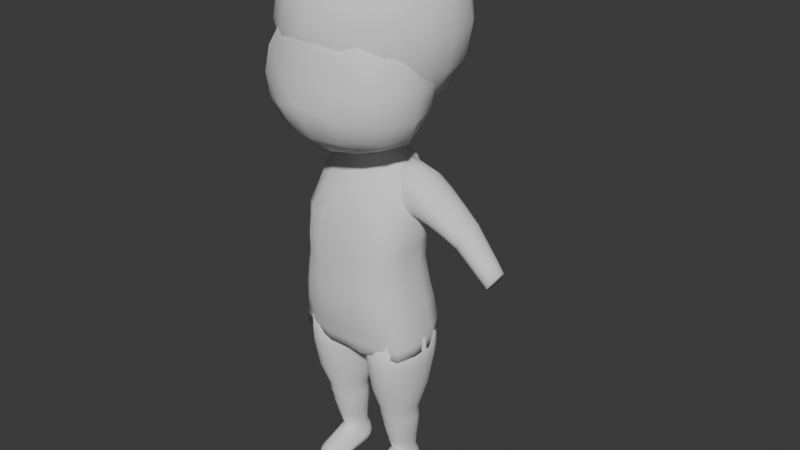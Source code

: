 # Source: blocking.blend  (saved by Blender 4.0.36; exported with 4.5.12 LTS)
import bpy
from mathutils import Matrix  # noqa: F401  (used for matrix-valued properties, if any)

bpy.ops.wm.read_factory_settings(use_empty=True)
scene = bpy.context.scene
scene.name = 'Scene'

# ---- collections
col_collection = bpy.data.collections.new('Collection'); scene.collection.children.link(col_collection)
col_reference = bpy.data.collections.new('Reference'); scene.collection.children.link(col_reference)

# ---- world
world_world = bpy.data.worlds.new('World'); scene.world = world_world
world_world.use_nodes = True; world_world.node_tree.nodes.clear()
_N = world_world.node_tree.nodes; _L = world_world.node_tree.links
n0 = _N.new('ShaderNodeOutputWorld'); n0.name = 'World Output'; n0.location = (300, 300)
n1 = _N.new('ShaderNodeBackground'); n1.name = 'Background'; n1.location = (10, 300)
n1.inputs[0].default_value = (0.05088, 0.05088, 0.05088, 1.0)
_L.new(n1.outputs[0], n0.inputs[0])
n0.is_active_output = True
world_world.color = (0.05088, 0.05088, 0.05088)
world_world.use_sun_shadow = False
world_world.sun_shadow_jitter_overblur = 0.0

# ---- meshes
me_cube_001 = bpy.data.meshes.new('Cube.001')
me_cube_001.from_pydata([(-0.2242, -0.2116, 1.837), (-0.227, -0.2106, 2.288), (-0.2239, 0.2428, 1.833), (-0.2252, 0.2383, 2.287), (0.2242, -0.2116, 1.837), (0.227, -0.2106, 2.288), (0.2239, 0.2428, 1.833), (0.2252, 0.2383, 2.287), (-0.2566, 0.1479, 1.8), (-0.2732, 0.01158, 1.784), (-0.2568, -0.1211, 1.802), (-0.2574, -0.2436, 1.929), (-0.2751, -0.2603, 2.063), (-0.2599, -0.2437, 2.196), (-0.2619, -0.1187, 2.32), (-0.2788, 0.01442, 2.336), (-0.2595, 0.1473, 2.319), (-0.2578, 0.2712, 2.195), (-0.2737, 0.2881, 2.062), (-0.2568, 0.2732, 1.928), (0.1328, 0.2871, 1.795), (7.072e-09, 0.3223, 1.771), (-0.1328, 0.2871, 1.795), (-0.1333, 0.2709, 2.319), (-2.503e-09, 0.2873, 2.335), (0.1333, 0.2709, 2.319), (0.2578, 0.2712, 2.195), (0.2737, 0.2881, 2.062), (0.2568, 0.2732, 1.928), (0.2568, -0.1211, 1.802), (0.2732, 0.01158, 1.784), (0.2566, 0.1479, 1.8), (0.2595, 0.1473, 2.319), (0.2788, 0.01442, 2.336), (0.2619, -0.1187, 2.32), (0.2599, -0.2437, 2.196), (0.2751, -0.2603, 2.063), (0.2574, -0.2436, 1.929), (-0.1329, -0.2456, 1.803), (-5.413e-09, -0.263, 1.786), (0.1329, -0.2456, 1.803), (0.134, -0.2447, 2.322), (-4.075e-10, -0.2611, 2.342), (-0.134, -0.2447, 2.322), (-0.3282, -0.1278, 1.92), (-0.3562, -0.135, 2.063), (-0.3369, -0.1273, 2.205), (-0.3519, 0.01408, 1.912), (-0.3833, 0.01448, 2.063), (-0.3632, 0.01452, 2.213), (-0.3274, 0.1564, 1.92), (-0.3531, 0.1638, 2.063), (-0.3311, 0.1561, 2.205), (-0.1416, 0.3488, 1.917), (-0.1493, 0.3668, 2.062), (-0.1419, 0.3412, 2.204), (1.123e-08, 0.3825, 1.908), (4.162e-09, 0.3942, 2.061), (-2.503e-09, 0.365, 2.212), (0.1416, 0.3488, 1.917), (0.1493, 0.3668, 2.062), (0.1419, 0.3412, 2.204), (0.3274, 0.1564, 1.92), (0.3531, 0.1638, 2.063), (0.3311, 0.1561, 2.205), (0.3519, 0.01408, 1.912), (0.3833, 0.01448, 2.063), (0.3632, 0.01452, 2.213), (0.3282, -0.1278, 1.92), (0.3562, -0.135, 2.063), (0.3369, -0.1273, 2.205), (0.1418, -0.3164, 1.921), (0.1497, -0.3466, 2.063), (0.1425, -0.3192, 2.206), (-1.123e-08, -0.3429, 1.913), (-4.162e-09, -0.3943, 2.064), (2.503e-09, -0.3499, 2.214), (-0.1418, -0.3164, 1.921), (-0.1497, -0.3466, 2.063), (-0.1425, -0.3192, 2.206), (-0.1415, 0.1627, 1.713), (-3.332e-09, 0.2182, 1.678), (0.1415, 0.1627, 1.713), (-0.1491, -0.006677, 1.68), (0.0, -0.06409, 1.582), (0.1491, -0.006677, 1.68), (-0.1415, -0.1376, 1.723), (5.413e-09, -0.1547, 1.688), (0.1415, -0.1376, 1.723), (0.1425, 0.1559, 2.389), (5.006e-09, 0.1634, 2.413), (-0.1425, 0.1559, 2.389), (0.1507, 0.01402, 2.413), (-4.075e-10, 0.0134, 2.44), (-0.1507, 0.01402, 2.413), (0.1431, -0.1283, 2.391), (-7.509e-09, -0.1377, 2.418), (-0.1431, -0.1283, 2.391)], [], [(44, 45, 48, 47), (45, 46, 49, 48), (47, 48, 51, 50), (48, 49, 52, 51), (0, 11, 44, 10), (11, 12, 45, 44), (12, 13, 46, 45), (13, 1, 14, 46), (46, 14, 15, 49), (49, 15, 16, 52), (52, 16, 3, 17), (51, 52, 17, 18), (50, 51, 18, 19), (8, 50, 19, 2), (9, 47, 50, 8), (10, 44, 47, 9), (53, 54, 57, 56), (54, 55, 58, 57), (56, 57, 60, 59), (57, 58, 61, 60), (2, 19, 53, 22), (19, 18, 54, 53), (18, 17, 55, 54), (17, 3, 23, 55), (55, 23, 24, 58), (58, 24, 25, 61), (61, 25, 7, 26), (60, 61, 26, 27), (59, 60, 27, 28), (20, 59, 28, 6), (21, 56, 59, 20), (22, 53, 56, 21), (62, 63, 66, 65), (63, 64, 67, 66), (65, 66, 69, 68), (66, 67, 70, 69), (6, 28, 62, 31), (28, 27, 63, 62), (27, 26, 64, 63), (26, 7, 32, 64), (64, 32, 33, 67), (67, 33, 34, 70), (70, 34, 5, 35), (69, 70, 35, 36), (68, 69, 36, 37), (29, 68, 37, 4), (30, 65, 68, 29), (31, 62, 65, 30), (71, 72, 75, 74), (72, 73, 76, 75), (74, 75, 78, 77), (75, 76, 79, 78), (4, 37, 71, 40), (37, 36, 72, 71), (36, 35, 73, 72), (35, 5, 41, 73), (73, 41, 42, 76), (76, 42, 43, 79), (79, 43, 1, 13), (78, 79, 13, 12), (77, 78, 12, 11), (38, 77, 11, 0), (39, 74, 77, 38), (40, 71, 74, 39), (80, 81, 84, 83), (81, 82, 85, 84), (83, 84, 87, 86), (84, 85, 88, 87), (2, 22, 80, 8), (22, 21, 81, 80), (21, 20, 82, 81), (20, 6, 31, 82), (82, 31, 30, 85), (85, 30, 29, 88), (88, 29, 4, 40), (87, 88, 40, 39), (86, 87, 39, 38), (10, 86, 38, 0), (9, 83, 86, 10), (8, 80, 83, 9), (89, 90, 93, 92), (90, 91, 94, 93), (92, 93, 96, 95), (93, 94, 97, 96), (7, 25, 89, 32), (25, 24, 90, 89), (24, 23, 91, 90), (23, 3, 16, 91), (91, 16, 15, 94), (94, 15, 14, 97), (97, 14, 1, 43), (96, 97, 43, 42), (95, 96, 42, 41), (34, 95, 41, 5), (33, 92, 95, 34), (32, 89, 92, 33)])
me_cube_001.polygons.foreach_set('use_smooth', [True] * 96)
_uv = me_cube_001.uv_layers.new(name='UVMap')
_uv.uv.foreach_set('vector', [0.4375, 0.0625, 0.5, 0.0625, 0.5, 0.125, 0.4375, 0.125, 0.5, 0.0625, 0.5625, 0.0625, 0.5625, 0.125, 0.5, 0.125, 0.4375, 0.125, 0.5, 0.125, 0.5, 0.1875, 0.4375, 0.1875, 0.5, 0.125, 0.5625, 0.125, 0.5625, 0.1875, 0.5, 0.1875, 0.375, 0.0, 0.4375, 0.0, 0.4375, 0.0625, 0.375, 0.0625, 0.4375, 0.0, 0.5, 0.0, 0.5, 0.0625, 0.4375, 0.0625, 0.5, 0.0, 0.5625, 0.0, 0.5625, 0.0625, 0.5, 0.0625, 0.5625, 0.0, 0.625, 0.0, 0.625, 0.0625, 0.5625, 0.0625, 0.5625, 0.0625, 0.625, 0.0625, 0.625, 0.125, 0.5625, 0.125, 0.5625, 0.125, 0.625, 0.125, 0.625, 0.1875, 0.5625, 0.1875, 0.5625, 0.1875, 0.625, 0.1875, 0.625, 0.25, 0.5625, 0.25, 0.5, 0.1875, 0.5625, 0.1875, 0.5625, 0.25, 0.5, 0.25, 0.4375, 0.1875, 0.5, 0.1875, 0.5, 0.25, 0.4375, 0.25, 0.375, 0.1875, 0.4375, 0.1875, 0.4375, 0.25, 0.375, 0.25, 0.375, 0.125, 0.4375, 0.125, 0.4375, 0.1875, 0.375, 0.1875, 0.375, 0.0625, 0.4375, 0.0625, 0.4375, 0.125, 0.375, 0.125, 0.4375, 0.3125, 0.5, 0.3125, 0.5, 0.375, 0.4375, 0.375, 0.5, 0.3125, 0.5625, 0.3125, 0.5625, 0.375, 0.5, 0.375, 0.4375, 0.375, 0.5, 0.375, 0.5, 0.4375, 0.4375, 0.4375, 0.5, 0.375, 0.5625, 0.375, 0.5625, 0.4375, 0.5, 0.4375, 0.375, 0.25, 0.4375, 0.25, 0.4375, 0.3125, 0.375, 0.3125, 0.4375, 0.25, 0.5, 0.25, 0.5, 0.3125, 0.4375, 0.3125, 0.5, 0.25, 0.5625, 0.25, 0.5625, 0.3125, 0.5, 0.3125, 0.5625, 0.25, 0.625, 0.25, 0.625, 0.3125, 0.5625, 0.3125, 0.5625, 0.3125, 0.625, 0.3125, 0.625, 0.375, 0.5625, 0.375, 0.5625, 0.375, 0.625, 0.375, 0.625, 0.4375, 0.5625, 0.4375, 0.5625, 0.4375, 0.625, 0.4375, 0.625, 0.5, 0.5625, 0.5, 0.5, 0.4375, 0.5625, 0.4375, 0.5625, 0.5, 0.5, 0.5, 0.4375, 0.4375, 0.5, 0.4375, 0.5, 0.5, 0.4375, 0.5, 0.375, 0.4375, 0.4375, 0.4375, 0.4375, 0.5, 0.375, 0.5, 0.375, 0.375, 0.4375, 0.375, 0.4375, 0.4375, 0.375, 0.4375, 0.375, 0.3125, 0.4375, 0.3125, 0.4375, 0.375, 0.375, 0.375, 0.4375, 0.5625, 0.5, 0.5625, 0.5, 0.625, 0.4375, 0.625, 0.5, 0.5625, 0.5625, 0.5625, 0.5625, 0.625, 0.5, 0.625, 0.4375, 0.625, 0.5, 0.625, 0.5, 0.6875, 0.4375, 0.6875, 0.5, 0.625, 0.5625, 0.625, 0.5625, 0.6875, 0.5, 0.6875, 0.375, 0.5, 0.4375, 0.5, 0.4375, 0.5625, 0.375, 0.5625, 0.4375, 0.5, 0.5, 0.5, 0.5, 0.5625, 0.4375, 0.5625, 0.5, 0.5, 0.5625, 0.5, 0.5625, 0.5625, 0.5, 0.5625, 0.5625, 0.5, 0.625, 0.5, 0.625, 0.5625, 0.5625, 0.5625, 0.5625, 0.5625, 0.625, 0.5625, 0.625, 0.625, 0.5625, 0.625, 0.5625, 0.625, 0.625, 0.625, 0.625, 0.6875, 0.5625, 0.6875, 0.5625, 0.6875, 0.625, 0.6875, 0.625, 0.75, 0.5625, 0.75, 0.5, 0.6875, 0.5625, 0.6875, 0.5625, 0.75, 0.5, 0.75, 0.4375, 0.6875, 0.5, 0.6875, 0.5, 0.75, 0.4375, 0.75, 0.375, 0.6875, 0.4375, 0.6875, 0.4375, 0.75, 0.375, 0.75, 0.375, 0.625, 0.4375, 0.625, 0.4375, 0.6875, 0.375, 0.6875, 0.375, 0.5625, 0.4375, 0.5625, 0.4375, 0.625, 0.375, 0.625, 0.4375, 0.8125, 0.5, 0.8125, 0.5, 0.875, 0.4375, 0.875, 0.5, 0.8125, 0.5625, 0.8125, 0.5625, 0.875, 0.5, 0.875, 0.4375, 0.875, 0.5, 0.875, 0.5, 0.9375, 0.4375, 0.9375, 0.5, 0.875, 0.5625, 0.875, 0.5625, 0.9375, 0.5, 0.9375, 0.375, 0.75, 0.4375, 0.75, 0.4375, 0.8125, 0.375, 0.8125, 0.4375, 0.75, 0.5, 0.75, 0.5, 0.8125, 0.4375, 0.8125, 0.5, 0.75, 0.5625, 0.75, 0.5625, 0.8125, 0.5, 0.8125, 0.5625, 0.75, 0.625, 0.75, 0.625, 0.8125, 0.5625, 0.8125, 0.5625, 0.8125, 0.625, 0.8125, 0.625, 0.875, 0.5625, 0.875, 0.5625, 0.875, 0.625, 0.875, 0.625, 0.9375, 0.5625, 0.9375, 0.5625, 0.9375, 0.625, 0.9375, 0.625, 1.0, 0.5625, 1.0, 0.5, 0.9375, 0.5625, 0.9375, 0.5625, 1.0, 0.5, 1.0, 0.4375, 0.9375, 0.5, 0.9375, 0.5, 1.0, 0.4375, 1.0, 0.375, 0.9375, 0.4375, 0.9375, 0.4375, 1.0, 0.375, 1.0, 0.375, 0.875, 0.4375, 0.875, 0.4375, 0.9375, 0.375, 0.9375, 0.375, 0.8125, 0.4375, 0.8125, 0.4375, 0.875, 0.375, 0.875, 0.1875, 0.5625, 0.25, 0.5625, 0.25, 0.625, 0.1875, 0.625, 0.25, 0.5625, 0.3125, 0.5625, 0.3125, 0.625, 0.25, 0.625, 0.1875, 0.625, 0.25, 0.625, 0.25, 0.6875, 0.1875, 0.6875, 0.25, 0.625, 0.3125, 0.625, 0.3125, 0.6875, 0.25, 0.6875, 0.125, 0.5, 0.1875, 0.5, 0.1875, 0.5625, 0.125, 0.5625, 0.1875, 0.5, 0.25, 0.5, 0.25, 0.5625, 0.1875, 0.5625, 0.25, 0.5, 0.3125, 0.5, 0.3125, 0.5625, 0.25, 0.5625, 0.3125, 0.5, 0.375, 0.5, 0.375, 0.5625, 0.3125, 0.5625, 0.3125, 0.5625, 0.375, 0.5625, 0.375, 0.625, 0.3125, 0.625, 0.3125, 0.625, 0.375, 0.625, 0.375, 0.6875, 0.3125, 0.6875, 0.3125, 0.6875, 0.375, 0.6875, 0.375, 0.75, 0.3125, 0.75, 0.25, 0.6875, 0.3125, 0.6875, 0.3125, 0.75, 0.25, 0.75, 0.1875, 0.6875, 0.25, 0.6875, 0.25, 0.75, 0.1875, 0.75, 0.125, 0.6875, 0.1875, 0.6875, 0.1875, 0.75, 0.125, 0.75, 0.125, 0.625, 0.1875, 0.625, 0.1875, 0.6875, 0.125, 0.6875, 0.125, 0.5625, 0.1875, 0.5625, 0.1875, 0.625, 0.125, 0.625, 0.6875, 0.5625, 0.75, 0.5625, 0.75, 0.625, 0.6875, 0.625, 0.75, 0.5625, 0.8125, 0.5625, 0.8125, 0.625, 0.75, 0.625, 0.6875, 0.625, 0.75, 0.625, 0.75, 0.6875, 0.6875, 0.6875, 0.75, 0.625, 0.8125, 0.625, 0.8125, 0.6875, 0.75, 0.6875, 0.625, 0.5, 0.6875, 0.5, 0.6875, 0.5625, 0.625, 0.5625, 0.6875, 0.5, 0.75, 0.5, 0.75, 0.5625, 0.6875, 0.5625, 0.75, 0.5, 0.8125, 0.5, 0.8125, 0.5625, 0.75, 0.5625, 0.8125, 0.5, 0.875, 0.5, 0.875, 0.5625, 0.8125, 0.5625, 0.8125, 0.5625, 0.875, 0.5625, 0.875, 0.625, 0.8125, 0.625, 0.8125, 0.625, 0.875, 0.625, 0.875, 0.6875, 0.8125, 0.6875, 0.8125, 0.6875, 0.875, 0.6875, 0.875, 0.75, 0.8125, 0.75, 0.75, 0.6875, 0.8125, 0.6875, 0.8125, 0.75, 0.75, 0.75, 0.6875, 0.6875, 0.75, 0.6875, 0.75, 0.75, 0.6875, 0.75, 0.625, 0.6875, 0.6875, 0.6875, 0.6875, 0.75, 0.625, 0.75, 0.625, 0.625, 0.6875, 0.625, 0.6875, 0.6875, 0.625, 0.6875, 0.625, 0.5625, 0.6875, 0.5625, 0.6875, 0.625, 0.625, 0.625])
me_cube_001.use_mirror_x = True
me_cube_001.update()
me_cube_002 = bpy.data.meshes.new('Cube.002')
me_cube_002.from_pydata([(-0.2097, -0.31, 1.696), (-0.2029, -0.3069, 2.052), (-0.2069, 0.0495, 1.693), (-0.2029, 0.04486, 2.048), (0.2097, -0.31, 1.696), (0.2029, -0.3069, 2.052), (0.2069, 0.0495, 1.693), (0.2029, 0.04486, 2.048), (-0.2448, -0.02591, 1.665), (-0.2858, -0.1327, 1.65), (-0.254, -0.2383, 1.666), (-0.2356, -0.3325, 1.77), (-0.2483, -0.3402, 1.874), (-0.2327, -0.3298, 1.98), (-0.2325, -0.2377, 2.075), (-0.2473, -0.1331, 2.087), (-0.2325, -0.02773, 2.074), (-0.2327, 0.07132, 1.976), (-0.248, 0.08557, 1.871), (-0.2345, 0.07432, 1.765), (0.1222, 0.08701, 1.668), (6.403e-09, 0.1543, 1.653), (-0.1222, 0.08701, 1.668), (-0.1204, 0.07095, 2.074), (-2.263e-09, 0.08409, 2.087), (0.1204, 0.07095, 2.074), (0.2327, 0.07132, 1.976), (0.248, 0.08557, 1.871), (0.2345, 0.07432, 1.765), (0.254, -0.2383, 1.666), (0.2858, -0.1327, 1.65), (0.2448, -0.02591, 1.665), (0.2325, -0.02773, 2.074), (0.2473, -0.1331, 2.087), (0.2325, -0.2377, 2.075), (0.2327, -0.3298, 1.98), (0.2483, -0.3402, 1.874), (0.2356, -0.3325, 1.77), (-0.1234, -0.3394, 1.675), (-4.889e-09, -0.3626, 1.669), (0.1234, -0.3394, 1.675), (0.1204, -0.3336, 2.087), (-3.783e-10, -0.3724, 2.129), (-0.1204, -0.3336, 2.087), (-0.3026, -0.2446, 1.759), (-0.3185, -0.2502, 1.871), (-0.2961, -0.2442, 1.984), (-0.3267, -0.1328, 1.751), (-0.3421, -0.1329, 1.87), (-0.3175, -0.133, 1.989), (-0.3012, -0.01982, 1.757), (-0.3185, -0.01428, 1.87), (-0.2961, -0.02064, 1.982), (-0.129, 0.1453, 1.762), (-0.1354, 0.1528, 1.872), (-0.1283, 0.1283, 1.983), (1.106e-08, 0.2261, 1.76), (3.769e-09, 0.1818, 1.874), (-2.263e-09, 0.1481, 1.989), (0.129, 0.1453, 1.762), (0.1354, 0.1528, 1.872), (0.1283, 0.1283, 1.983), (0.3012, -0.01982, 1.757), (0.3185, -0.01428, 1.87), (0.2961, -0.02064, 1.982), (0.3267, -0.1328, 1.751), (0.3421, -0.1329, 1.87), (0.3175, -0.133, 1.989), (0.3026, -0.2446, 1.759), (0.3185, -0.2502, 1.871), (0.2961, -0.2442, 1.984), (0.1294, -0.3875, 1.783), (0.1356, -0.3757, 1.884), (0.1284, -0.361, 1.997), (-1.019e-08, -0.4255, 1.82), (-3.769e-09, -0.3904, 1.892), (2.27e-09, -0.3948, 2.051), (-0.1294, -0.3875, 1.783), (-0.1356, -0.3757, 1.884), (-0.1284, -0.361, 1.997), (-0.1342, -0.0158, 1.609), (-3.027e-09, -0.003409, 1.591), (0.1342, -0.0158, 1.609), (-0.1491, -0.1324, 1.584), (0.0, -0.1324, 1.568), (0.1491, -0.1324, 1.584), (-0.1371, -0.2466, 1.608), (4.889e-09, -0.256, 1.585), (0.1371, -0.2466, 1.608), (0.1283, -0.02087, 2.129), (4.533e-09, -0.01485, 2.148), (-0.1283, -0.02087, 2.129), (0.1351, -0.1334, 2.149), (-3.783e-10, -0.1336, 2.17), (-0.1351, -0.1334, 2.149), (0.1283, -0.2459, 2.133), (-6.796e-09, -0.255, 2.156), (-0.1283, -0.2459, 2.133)], [], [(44, 45, 48, 47), (45, 46, 49, 48), (47, 48, 51, 50), (48, 49, 52, 51), (0, 11, 44, 10), (11, 12, 45, 44), (12, 13, 46, 45), (13, 1, 14, 46), (46, 14, 15, 49), (49, 15, 16, 52), (52, 16, 3, 17), (51, 52, 17, 18), (50, 51, 18, 19), (8, 50, 19, 2), (9, 47, 50, 8), (10, 44, 47, 9), (53, 54, 57, 56), (54, 55, 58, 57), (56, 57, 60, 59), (57, 58, 61, 60), (2, 19, 53, 22), (19, 18, 54, 53), (18, 17, 55, 54), (17, 3, 23, 55), (55, 23, 24, 58), (58, 24, 25, 61), (61, 25, 7, 26), (60, 61, 26, 27), (59, 60, 27, 28), (20, 59, 28, 6), (21, 56, 59, 20), (22, 53, 56, 21), (62, 63, 66, 65), (63, 64, 67, 66), (65, 66, 69, 68), (66, 67, 70, 69), (6, 28, 62, 31), (28, 27, 63, 62), (27, 26, 64, 63), (26, 7, 32, 64), (64, 32, 33, 67), (67, 33, 34, 70), (70, 34, 5, 35), (69, 70, 35, 36), (68, 69, 36, 37), (29, 68, 37, 4), (30, 65, 68, 29), (31, 62, 65, 30), (71, 72, 75, 74), (72, 73, 76, 75), (74, 75, 78, 77), (75, 76, 79, 78), (4, 37, 71, 40), (37, 36, 72, 71), (36, 35, 73, 72), (35, 5, 41, 73), (73, 41, 42, 76), (76, 42, 43, 79), (79, 43, 1, 13), (78, 79, 13, 12), (77, 78, 12, 11), (38, 77, 11, 0), (39, 74, 77, 38), (40, 71, 74, 39), (80, 81, 84, 83), (81, 82, 85, 84), (83, 84, 87, 86), (84, 85, 88, 87), (2, 22, 80, 8), (22, 21, 81, 80), (21, 20, 82, 81), (20, 6, 31, 82), (82, 31, 30, 85), (85, 30, 29, 88), (88, 29, 4, 40), (87, 88, 40, 39), (86, 87, 39, 38), (10, 86, 38, 0), (9, 83, 86, 10), (8, 80, 83, 9), (89, 90, 93, 92), (90, 91, 94, 93), (92, 93, 96, 95), (93, 94, 97, 96), (7, 25, 89, 32), (25, 24, 90, 89), (24, 23, 91, 90), (23, 3, 16, 91), (91, 16, 15, 94), (94, 15, 14, 97), (97, 14, 1, 43), (96, 97, 43, 42), (95, 96, 42, 41), (34, 95, 41, 5), (33, 92, 95, 34), (32, 89, 92, 33)])
me_cube_002.polygons.foreach_set('use_smooth', [True] * 96)
_uv = me_cube_002.uv_layers.new(name='UVMap')
_uv.uv.foreach_set('vector', [0.4375, 0.0625, 0.5, 0.0625, 0.5, 0.125, 0.4375, 0.125, 0.5, 0.0625, 0.5625, 0.0625, 0.5625, 0.125, 0.5, 0.125, 0.4375, 0.125, 0.5, 0.125, 0.5, 0.1875, 0.4375, 0.1875, 0.5, 0.125, 0.5625, 0.125, 0.5625, 0.1875, 0.5, 0.1875, 0.375, 0.0, 0.4375, 0.0, 0.4375, 0.0625, 0.375, 0.0625, 0.4375, 0.0, 0.5, 0.0, 0.5, 0.0625, 0.4375, 0.0625, 0.5, 0.0, 0.5625, 0.0, 0.5625, 0.0625, 0.5, 0.0625, 0.5625, 0.0, 0.625, 0.0, 0.625, 0.0625, 0.5625, 0.0625, 0.5625, 0.0625, 0.625, 0.0625, 0.625, 0.125, 0.5625, 0.125, 0.5625, 0.125, 0.625, 0.125, 0.625, 0.1875, 0.5625, 0.1875, 0.5625, 0.1875, 0.625, 0.1875, 0.625, 0.25, 0.5625, 0.25, 0.5, 0.1875, 0.5625, 0.1875, 0.5625, 0.25, 0.5, 0.25, 0.4375, 0.1875, 0.5, 0.1875, 0.5, 0.25, 0.4375, 0.25, 0.375, 0.1875, 0.4375, 0.1875, 0.4375, 0.25, 0.375, 0.25, 0.375, 0.125, 0.4375, 0.125, 0.4375, 0.1875, 0.375, 0.1875, 0.375, 0.0625, 0.4375, 0.0625, 0.4375, 0.125, 0.375, 0.125, 0.4375, 0.3125, 0.5, 0.3125, 0.5, 0.375, 0.4375, 0.375, 0.5, 0.3125, 0.5625, 0.3125, 0.5625, 0.375, 0.5, 0.375, 0.4375, 0.375, 0.5, 0.375, 0.5, 0.4375, 0.4375, 0.4375, 0.5, 0.375, 0.5625, 0.375, 0.5625, 0.4375, 0.5, 0.4375, 0.375, 0.25, 0.4375, 0.25, 0.4375, 0.3125, 0.375, 0.3125, 0.4375, 0.25, 0.5, 0.25, 0.5, 0.3125, 0.4375, 0.3125, 0.5, 0.25, 0.5625, 0.25, 0.5625, 0.3125, 0.5, 0.3125, 0.5625, 0.25, 0.625, 0.25, 0.625, 0.3125, 0.5625, 0.3125, 0.5625, 0.3125, 0.625, 0.3125, 0.625, 0.375, 0.5625, 0.375, 0.5625, 0.375, 0.625, 0.375, 0.625, 0.4375, 0.5625, 0.4375, 0.5625, 0.4375, 0.625, 0.4375, 0.625, 0.5, 0.5625, 0.5, 0.5, 0.4375, 0.5625, 0.4375, 0.5625, 0.5, 0.5, 0.5, 0.4375, 0.4375, 0.5, 0.4375, 0.5, 0.5, 0.4375, 0.5, 0.375, 0.4375, 0.4375, 0.4375, 0.4375, 0.5, 0.375, 0.5, 0.375, 0.375, 0.4375, 0.375, 0.4375, 0.4375, 0.375, 0.4375, 0.375, 0.3125, 0.4375, 0.3125, 0.4375, 0.375, 0.375, 0.375, 0.4375, 0.5625, 0.5, 0.5625, 0.5, 0.625, 0.4375, 0.625, 0.5, 0.5625, 0.5625, 0.5625, 0.5625, 0.625, 0.5, 0.625, 0.4375, 0.625, 0.5, 0.625, 0.5, 0.6875, 0.4375, 0.6875, 0.5, 0.625, 0.5625, 0.625, 0.5625, 0.6875, 0.5, 0.6875, 0.375, 0.5, 0.4375, 0.5, 0.4375, 0.5625, 0.375, 0.5625, 0.4375, 0.5, 0.5, 0.5, 0.5, 0.5625, 0.4375, 0.5625, 0.5, 0.5, 0.5625, 0.5, 0.5625, 0.5625, 0.5, 0.5625, 0.5625, 0.5, 0.625, 0.5, 0.625, 0.5625, 0.5625, 0.5625, 0.5625, 0.5625, 0.625, 0.5625, 0.625, 0.625, 0.5625, 0.625, 0.5625, 0.625, 0.625, 0.625, 0.625, 0.6875, 0.5625, 0.6875, 0.5625, 0.6875, 0.625, 0.6875, 0.625, 0.75, 0.5625, 0.75, 0.5, 0.6875, 0.5625, 0.6875, 0.5625, 0.75, 0.5, 0.75, 0.4375, 0.6875, 0.5, 0.6875, 0.5, 0.75, 0.4375, 0.75, 0.375, 0.6875, 0.4375, 0.6875, 0.4375, 0.75, 0.375, 0.75, 0.375, 0.625, 0.4375, 0.625, 0.4375, 0.6875, 0.375, 0.6875, 0.375, 0.5625, 0.4375, 0.5625, 0.4375, 0.625, 0.375, 0.625, 0.4375, 0.8125, 0.5, 0.8125, 0.5, 0.875, 0.4375, 0.875, 0.5, 0.8125, 0.5625, 0.8125, 0.5625, 0.875, 0.5, 0.875, 0.4375, 0.875, 0.5, 0.875, 0.5, 0.9375, 0.4375, 0.9375, 0.5, 0.875, 0.5625, 0.875, 0.5625, 0.9375, 0.5, 0.9375, 0.375, 0.75, 0.4375, 0.75, 0.4375, 0.8125, 0.375, 0.8125, 0.4375, 0.75, 0.5, 0.75, 0.5, 0.8125, 0.4375, 0.8125, 0.5, 0.75, 0.5625, 0.75, 0.5625, 0.8125, 0.5, 0.8125, 0.5625, 0.75, 0.625, 0.75, 0.625, 0.8125, 0.5625, 0.8125, 0.5625, 0.8125, 0.625, 0.8125, 0.625, 0.875, 0.5625, 0.875, 0.5625, 0.875, 0.625, 0.875, 0.625, 0.9375, 0.5625, 0.9375, 0.5625, 0.9375, 0.625, 0.9375, 0.625, 1.0, 0.5625, 1.0, 0.5, 0.9375, 0.5625, 0.9375, 0.5625, 1.0, 0.5, 1.0, 0.4375, 0.9375, 0.5, 0.9375, 0.5, 1.0, 0.4375, 1.0, 0.375, 0.9375, 0.4375, 0.9375, 0.4375, 1.0, 0.375, 1.0, 0.375, 0.875, 0.4375, 0.875, 0.4375, 0.9375, 0.375, 0.9375, 0.375, 0.8125, 0.4375, 0.8125, 0.4375, 0.875, 0.375, 0.875, 0.1875, 0.5625, 0.25, 0.5625, 0.25, 0.625, 0.1875, 0.625, 0.25, 0.5625, 0.3125, 0.5625, 0.3125, 0.625, 0.25, 0.625, 0.1875, 0.625, 0.25, 0.625, 0.25, 0.6875, 0.1875, 0.6875, 0.25, 0.625, 0.3125, 0.625, 0.3125, 0.6875, 0.25, 0.6875, 0.125, 0.5, 0.1875, 0.5, 0.1875, 0.5625, 0.125, 0.5625, 0.1875, 0.5, 0.25, 0.5, 0.25, 0.5625, 0.1875, 0.5625, 0.25, 0.5, 0.3125, 0.5, 0.3125, 0.5625, 0.25, 0.5625, 0.3125, 0.5, 0.375, 0.5, 0.375, 0.5625, 0.3125, 0.5625, 0.3125, 0.5625, 0.375, 0.5625, 0.375, 0.625, 0.3125, 0.625, 0.3125, 0.625, 0.375, 0.625, 0.375, 0.6875, 0.3125, 0.6875, 0.3125, 0.6875, 0.375, 0.6875, 0.375, 0.75, 0.3125, 0.75, 0.25, 0.6875, 0.3125, 0.6875, 0.3125, 0.75, 0.25, 0.75, 0.1875, 0.6875, 0.25, 0.6875, 0.25, 0.75, 0.1875, 0.75, 0.125, 0.6875, 0.1875, 0.6875, 0.1875, 0.75, 0.125, 0.75, 0.125, 0.625, 0.1875, 0.625, 0.1875, 0.6875, 0.125, 0.6875, 0.125, 0.5625, 0.1875, 0.5625, 0.1875, 0.625, 0.125, 0.625, 0.6875, 0.5625, 0.75, 0.5625, 0.75, 0.625, 0.6875, 0.625, 0.75, 0.5625, 0.8125, 0.5625, 0.8125, 0.625, 0.75, 0.625, 0.6875, 0.625, 0.75, 0.625, 0.75, 0.6875, 0.6875, 0.6875, 0.75, 0.625, 0.8125, 0.625, 0.8125, 0.6875, 0.75, 0.6875, 0.625, 0.5, 0.6875, 0.5, 0.6875, 0.5625, 0.625, 0.5625, 0.6875, 0.5, 0.75, 0.5, 0.75, 0.5625, 0.6875, 0.5625, 0.75, 0.5, 0.8125, 0.5, 0.8125, 0.5625, 0.75, 0.5625, 0.8125, 0.5, 0.875, 0.5, 0.875, 0.5625, 0.8125, 0.5625, 0.8125, 0.5625, 0.875, 0.5625, 0.875, 0.625, 0.8125, 0.625, 0.8125, 0.625, 0.875, 0.625, 0.875, 0.6875, 0.8125, 0.6875, 0.8125, 0.6875, 0.875, 0.6875, 0.875, 0.75, 0.8125, 0.75, 0.75, 0.6875, 0.8125, 0.6875, 0.8125, 0.75, 0.75, 0.75, 0.6875, 0.6875, 0.75, 0.6875, 0.75, 0.75, 0.6875, 0.75, 0.625, 0.6875, 0.6875, 0.6875, 0.6875, 0.75, 0.625, 0.75, 0.625, 0.625, 0.6875, 0.625, 0.6875, 0.6875, 0.625, 0.6875, 0.625, 0.5625, 0.6875, 0.5625, 0.6875, 0.625, 0.625, 0.625])
me_cube_002.use_mirror_x = True
me_cube_002.update()
me_cylinder_001 = bpy.data.meshes.new('Cylinder.001')
me_cylinder_001.from_pydata([(-2.978e-10, 0.9891, -0.5335), (-1.309e-09, 0.6419, 0.3161), (0.4094, 0.9138, -0.5645), (0.3503, 0.5722, 0.3161), (0.7565, 0.6994, -0.6529), (0.6473, 0.3738, 0.3161), (0.9885, 0.3785, -0.7853), (0.8458, 0.07677, 0.3161), (1.07, 1.094e-06, -0.9414), (0.9155, -0.2736, 0.3161), (0.9885, -0.3785, -1.097), (0.8458, -0.6239, 0.3161), (0.7565, -0.6994, -1.23), (0.6473, -0.9209, 0.3161), (0.4094, -0.9138, -1.318), (0.3503, -1.119, 0.3161), (-2.978e-10, -0.9891, -1.349), (-1.309e-09, -1.189, 0.3161), (-0.4094, -0.9138, -1.318), (-0.3503, -1.119, 0.3161), (-0.7565, -0.6994, -1.23), (-0.6473, -0.9209, 0.3161), (-0.9885, -0.3785, -1.097), (-0.8458, -0.6239, 0.3161), (-1.07, 1.094e-06, -0.9414), (-0.9155, -0.2736, 0.3161), (-0.9885, 0.3785, -0.7853), (-0.8458, 0.07677, 0.3161), (-0.7565, 0.6994, -0.6529), (-0.6473, 0.3738, 0.3161), (-0.4094, 0.9138, -0.5645), (-0.3503, 0.5722, 0.3161), (-9.927e-10, 0.6954, -0.08177), (0.3218, 0.6308, -0.09354), (0.5945, 0.4468, -0.1271), (0.7768, 0.1715, -0.1772), (0.8408, -0.1534, -0.2364), (0.7768, -0.4782, -0.2956), (0.5945, -0.7535, -0.3458), (0.3218, -0.9375, -0.3793), (-9.927e-10, -1.002, -0.3911), (-0.3218, -0.9375, -0.3793), (-0.5945, -0.7535, -0.3458), (-0.7768, -0.4782, -0.2956), (-0.8408, -0.1534, -0.2364), (-0.7768, 0.1715, -0.1772), (-0.5945, 0.4468, -0.1271), (-0.3218, 0.6308, -0.09354)], [], [(32, 1, 3, 33), (33, 3, 5, 34), (34, 5, 7, 35), (35, 7, 9, 36), (36, 9, 11, 37), (37, 11, 13, 38), (38, 13, 15, 39), (39, 15, 17, 40), (40, 17, 19, 41), (41, 19, 21, 42), (42, 21, 23, 43), (43, 23, 25, 44), (44, 25, 27, 45), (45, 27, 29, 46), (3, 1, 31, 29, 27, 25, 23, 21, 19, 17, 15, 13, 11, 9, 7, 5), (46, 29, 31, 47), (47, 31, 1, 32), (0, 2, 4, 6, 8, 10, 12, 14, 16, 18, 20, 22, 24, 26, 28, 30), (30, 47, 32, 0), (28, 46, 47, 30), (26, 45, 46, 28), (24, 44, 45, 26), (22, 43, 44, 24), (20, 42, 43, 22), (18, 41, 42, 20), (16, 40, 41, 18), (14, 39, 40, 16), (12, 38, 39, 14), (10, 37, 38, 12), (8, 36, 37, 10), (6, 35, 36, 8), (4, 34, 35, 6), (2, 33, 34, 4), (0, 32, 33, 2)])
me_cylinder_001.polygons.foreach_set('use_smooth', [True] * 34)
_uv = me_cylinder_001.uv_layers.new(name='UVMap')
_uv.uv.foreach_set('vector', [1.0, 0.7803, 1.0, 1.0, 0.9375, 1.0, 0.9375, 0.7803, 0.9375, 0.7803, 0.9375, 1.0, 0.875, 1.0, 0.875, 0.7803, 0.875, 0.7803, 0.875, 1.0, 0.8125, 1.0, 0.8125, 0.7803, 0.8125, 0.7803, 0.8125, 1.0, 0.75, 1.0, 0.75, 0.7803, 0.75, 0.7803, 0.75, 1.0, 0.6875, 1.0, 0.6875, 0.7803, 0.6875, 0.7803, 0.6875, 1.0, 0.625, 1.0, 0.625, 0.7803, 0.625, 0.7803, 0.625, 1.0, 0.5625, 1.0, 0.5625, 0.7803, 0.5625, 0.7803, 0.5625, 1.0, 0.5, 1.0, 0.5, 0.7803, 0.5, 0.7803, 0.5, 1.0, 0.4375, 1.0, 0.4375, 0.7803, 0.4375, 0.7803, 0.4375, 1.0, 0.375, 1.0, 0.375, 0.7803, 0.375, 0.7803, 0.375, 1.0, 0.3125, 1.0, 0.3125, 0.7803, 0.3125, 0.7803, 0.3125, 1.0, 0.25, 1.0, 0.25, 0.7803, 0.25, 0.7803, 0.25, 1.0, 0.1875, 1.0, 0.1875, 0.7803, 0.1875, 0.7803, 0.1875, 1.0, 0.125, 1.0, 0.125, 0.7803, 0.3418, 0.4717, 0.25, 0.49, 0.1582, 0.4717, 0.08029, 0.4197, 0.02827, 0.3418, 0.01, 0.25, 0.02827, 0.1582, 0.08029, 0.08029, 0.1582, 0.02827, 0.25, 0.01, 0.3418, 0.02827, 0.4197, 0.08029, 0.4717, 0.1582, 0.49, 0.25, 0.4717, 0.3418, 0.4197, 0.4197, 0.125, 0.7803, 0.125, 1.0, 0.0625, 1.0, 0.0625, 0.7803, 0.0625, 0.7803, 0.0625, 1.0, 0.0, 1.0, 0.0, 0.7803, 0.75, 0.49, 0.8418, 0.4717, 0.9197, 0.4197, 0.9717, 0.3418, 0.99, 0.25, 0.9717, 0.1582, 0.9197, 0.08029, 0.8418, 0.02827, 0.75, 0.01, 0.6582, 0.02827, 0.5803, 0.08029, 0.5283, 0.1582, 0.51, 0.25, 0.5283, 0.3418, 0.5803, 0.4197, 0.6582, 0.4717, 0.0625, 0.5, 0.0625, 0.7803, 0.0, 0.7803, 0.0, 0.5, 0.125, 0.5, 0.125, 0.7803, 0.0625, 0.7803, 0.0625, 0.5, 0.1875, 0.5, 0.1875, 0.7803, 0.125, 0.7803, 0.125, 0.5, 0.25, 0.5, 0.25, 0.7803, 0.1875, 0.7803, 0.1875, 0.5, 0.3125, 0.5, 0.3125, 0.7803, 0.25, 0.7803, 0.25, 0.5, 0.375, 0.5, 0.375, 0.7803, 0.3125, 0.7803, 0.3125, 0.5, 0.4375, 0.5, 0.4375, 0.7803, 0.375, 0.7803, 0.375, 0.5, 0.5, 0.5, 0.5, 0.7803, 0.4375, 0.7803, 0.4375, 0.5, 0.5625, 0.5, 0.5625, 0.7803, 0.5, 0.7803, 0.5, 0.5, 0.625, 0.5, 0.625, 0.7803, 0.5625, 0.7803, 0.5625, 0.5, 0.6875, 0.5, 0.6875, 0.7803, 0.625, 0.7803, 0.625, 0.5, 0.75, 0.5, 0.75, 0.7803, 0.6875, 0.7803, 0.6875, 0.5, 0.8125, 0.5, 0.8125, 0.7803, 0.75, 0.7803, 0.75, 0.5, 0.875, 0.5, 0.875, 0.7803, 0.8125, 0.7803, 0.8125, 0.5, 0.9375, 0.5, 0.9375, 0.7803, 0.875, 0.7803, 0.875, 0.5, 1.0, 0.5, 1.0, 0.7803, 0.9375, 0.7803, 0.9375, 0.5])
me_cylinder_001.update()
me_cube_003 = bpy.data.meshes.new('Cube.003')
me_cube_003.from_pydata([(0.2533, -0.1608, 0.7638), (0.1042, -0.0322, 1.531), (0.252, 0.1113, 0.7637), (0.102, 0.08603, 1.53), (0.0, 0.1959, 0.763), (0.0, 0.1102, 1.529), (0.0, -0.2217, 0.7637), (0.0, -0.05473, 1.529), (0.02028, 0.1086, 1.531), (0.06309, 0.09875, 1.531), (0.08563, -0.2195, 0.7638), (0.1825, -0.1969, 0.7638), (0.1825, 0.1578, 0.7634), (0.08562, 0.1867, 0.7629), (0.06417, -0.04575, 1.532), (0.02076, -0.05402, 1.531), (0.2793, -0.07599, 0.7638), (0.2793, 0.03176, 0.7637), (0.1079, 0.05054, 1.533), (0.1091, 0.003454, 1.534), (0.0, 0.05586, 1.538), (0.0, -0.001825, 1.539), (0.1825, -0.1857, 0.7157), (0.0, -0.2081, 0.7153), (0.05658, 0.05252, 1.539), (0.05702, 0.000568, 1.54), (0.01582, 0.05498, 1.539), (0.01603, -0.001432, 1.539), (0.08564, -0.211, 0.7157), (0.2533, -0.1612, 0.7156), (0.2793, -0.07608, 0.7156), (0.2793, 0.03384, 0.7155), (0.1958, 0.09478, 1.348), (0.2179, 0.07586, 1.151), (0.2297, 0.08136, 0.9575), (0.1965, -0.1285, 1.348), (0.2188, -0.1679, 1.151), (0.2308, -0.1733, 0.9576), (0.0, -0.1939, 1.348), (0.0, -0.236, 1.151), (0.0, -0.2445, 0.9576), (0.0, 0.1719, 1.347), (0.0, 0.1471, 1.151), (0.0, 0.1557, 0.9574), (0.1402, -0.1718, 1.347), (0.172, -0.214, 1.151), (0.1749, -0.2216, 0.9576), (0.0677, -0.1911, 1.347), (0.1081, -0.2327, 1.151), (0.09862, -0.2411, 0.9576), (0.06774, 0.1625, 1.347), (0.1081, 0.1401, 1.151), (0.09862, 0.1493, 0.9574), (0.1401, 0.1353, 1.347), (0.172, 0.1145, 1.151), (0.1749, 0.122, 0.9575), (0.2243, 0.02744, 1.348), (0.2359, 0.004621, 1.151), (0.2513, 0.006862, 0.9576), (0.2244, -0.06048, 1.348), (0.2359, -0.09669, 1.151), (0.2513, -0.09899, 0.9576), (0.239, 0.09831, 0.8766), (0.2403, -0.1723, 0.8766), (0.0, -0.2472, 0.8766), (0.0, 0.1776, 0.8764), (0.1775, -0.2231, 0.8766), (0.09179, -0.2437, 0.8766), (0.09179, 0.1726, 0.8762), (0.1775, 0.1416, 0.8764), (0.2633, 0.01985, 0.8766), (0.2633, -0.09408, 0.8766), (0.2246, 0.09024, 1.269), (0.2255, -0.1483, 1.269), (0.0, -0.2149, 1.269), (0.0, 0.1638, 1.269), (0.1738, -0.1934, 1.269), (0.1032, -0.2117, 1.269), (0.1032, 0.1548, 1.269), (0.1739, 0.1285, 1.269), (0.2446, 0.02046, 1.269), (0.2446, -0.07867, 1.269), (0.1842, 0.09649, 1.434), (0.1857, -0.08787, 1.435), (0.0, -0.1459, 1.431), (0.0, 0.1633, 1.43), (0.1195, -0.1247, 1.434), (0.04402, -0.1416, 1.433), (0.04381, 0.1567, 1.432), (0.1188, 0.1324, 1.433), (0.2173, 0.0405, 1.435), (0.218, -0.03085, 1.436), (0.1472, 0.09506, 1.498), (0.1508, -0.0471, 1.501), (0.0, -0.09324, 1.495), (0.0, 0.1428, 1.494), (0.09725, -0.07449, 1.499), (0.0354, -0.08785, 1.497), (0.03479, 0.1384, 1.496), (0.09551, 0.1218, 1.497), (0.1717, 0.05161, 1.5), (0.1741, -0.003083, 1.502), (0.2153, 0.06927, 1.07), (0.2162, -0.1701, 1.07), (0.0, -0.2396, 1.07), (0.0, 0.1413, 1.07), (0.1657, -0.2172, 1.07), (0.09652, -0.2363, 1.07), (0.09653, 0.1346, 1.07), (0.1657, 0.1086, 1.07), (0.2348, 0.00554, 1.07), (0.2348, -0.09766, 1.07), (0.2533, -0.1613, 0.6675), (0.252, 0.08082, 0.6672), (0.0, 0.1708, 0.6623), (0.0, -0.1942, 0.6666), (0.08565, -0.203, 0.6676), (0.1825, -0.1731, 0.6676), (0.1825, 0.1273, 0.6664), (0.08563, 0.1584, 0.6615), (0.2793, -0.07612, 0.6674), (0.2793, 0.01699, 0.6674), (0.0, 0.01768, 0.6033), (0.0, -0.07616, 0.5992), (0.08566, 0.01755, 0.6037), (0.08575, -0.07701, 0.6084), (0.1825, 0.01715, 0.667), (0.1825, -0.07721, 0.6672), (0.0, 0.193, 0.7133), (0.08562, 0.1822, 0.7131), (0.1825, 0.1521, 0.7149), (0.252, 0.1056, 0.7154)], [], [(99, 9, 3, 92), (101, 19, 1, 93), (131, 31, 121, 113), (27, 21, 7, 15), (97, 15, 7, 94), (93, 1, 14, 96), (96, 14, 15, 97), (19, 25, 14, 1), (25, 27, 15, 14), (31, 30, 120, 121), (29, 22, 117, 112), (95, 5, 8, 98), (98, 8, 9, 99), (22, 28, 116, 117), (30, 29, 112, 120), (28, 23, 115, 116), (129, 130, 118, 119), (9, 8, 26, 24), (24, 26, 27, 25), (3, 9, 24, 18), (18, 24, 25, 19), (8, 5, 20, 26), (26, 20, 21, 27), (128, 129, 119, 114), (130, 131, 113, 118), (92, 3, 18, 100), (100, 18, 19, 101), (70, 58, 61, 71), (110, 57, 60, 111), (80, 56, 59, 81), (62, 34, 58, 70), (102, 33, 57, 110), (72, 32, 56, 80), (68, 52, 55, 69), (108, 51, 54, 109), (78, 50, 53, 79), (65, 43, 52, 68), (105, 42, 51, 108), (75, 41, 50, 78), (66, 46, 49, 67), (106, 45, 48, 107), (76, 44, 47, 77), (63, 37, 46, 66), (103, 36, 45, 106), (73, 35, 44, 76), (67, 49, 40, 64), (107, 48, 39, 104), (77, 47, 38, 74), (71, 61, 37, 63), (111, 60, 36, 103), (81, 59, 35, 73), (69, 55, 34, 62), (109, 54, 33, 102), (79, 53, 32, 72), (12, 69, 62, 2), (16, 71, 63, 0), (10, 67, 64, 6), (0, 63, 66, 11), (11, 66, 67, 10), (4, 65, 68, 13), (13, 68, 69, 12), (2, 62, 70, 17), (17, 70, 71, 16), (54, 79, 72, 33), (60, 81, 73, 36), (48, 77, 74, 39), (36, 73, 76, 45), (45, 76, 77, 48), (42, 75, 78, 51), (51, 78, 79, 54), (33, 72, 80, 57), (57, 80, 81, 60), (56, 90, 91, 59), (32, 82, 90, 56), (50, 88, 89, 53), (41, 85, 88, 50), (44, 86, 87, 47), (35, 83, 86, 44), (47, 87, 84, 38), (59, 91, 83, 35), (53, 89, 82, 32), (90, 100, 101, 91), (82, 92, 100, 90), (88, 98, 99, 89), (85, 95, 98, 88), (86, 96, 97, 87), (83, 93, 96, 86), (87, 97, 94, 84), (91, 101, 93, 83), (89, 99, 92, 82), (55, 109, 102, 34), (61, 111, 103, 37), (49, 107, 104, 40), (37, 103, 106, 46), (46, 106, 107, 49), (43, 105, 108, 52), (52, 108, 109, 55), (34, 102, 110, 58), (58, 110, 111, 61), (127, 120, 112, 117), (123, 125, 116, 115), (125, 127, 117, 116), (119, 118, 126, 124), (124, 126, 127, 125), (114, 119, 124, 122), (122, 124, 125, 123), (118, 113, 121, 126), (126, 121, 120, 127), (12, 2, 131, 130), (4, 13, 129, 128), (13, 12, 130, 129), (10, 6, 23, 28), (16, 0, 29, 30), (11, 10, 28, 22), (0, 11, 22, 29), (17, 16, 30, 31), (2, 17, 31, 131)])
me_cube_003.polygons.foreach_set('use_smooth', [True] * 117)
_uv = me_cube_003.uv_layers.new(name='UVMap')
_uv.uv.foreach_set('vector', [0.6135, 0.4583, 0.625, 0.4583, 0.625, 0.5, 0.6135, 0.5, 0.6135, 0.6667, 0.625, 0.6667, 0.625, 0.75, 0.6135, 0.75, 0.375, 0.5, 0.375, 0.5833, 0.375, 0.5833, 0.375, 0.5, 0.7083, 0.6667, 0.75, 0.6667, 0.75, 0.75, 0.7083, 0.75, 0.6135, 0.8333, 0.625, 0.8333, 0.625, 0.875, 0.6135, 0.875, 0.6135, 0.75, 0.625, 0.75, 0.625, 0.7917, 0.6135, 0.7917, 0.6135, 0.7917, 0.625, 0.7917, 0.625, 0.8333, 0.6135, 0.8333, 0.625, 0.6667, 0.6667, 0.6667, 0.6667, 0.75, 0.625, 0.75, 0.6667, 0.6667, 0.7083, 0.6667, 0.7083, 0.75, 0.6667, 0.75, 0.375, 0.5833, 0.375, 0.6667, 0.375, 0.6667, 0.375, 0.5833, 0.375, 0.75, 0.375, 0.7917, 0.375, 0.7917, 0.375, 0.75, 0.6135, 0.375, 0.625, 0.375, 0.625, 0.4167, 0.6135, 0.4167, 0.6135, 0.4167, 0.625, 0.4167, 0.625, 0.4583, 0.6135, 0.4583, 0.375, 0.7917, 0.375, 0.8333, 0.375, 0.8333, 0.375, 0.7917, 0.375, 0.6667, 0.375, 0.75, 0.375, 0.75, 0.375, 0.6667, 0.375, 0.8333, 0.375, 0.875, 0.375, 0.875, 0.375, 0.8333, 0.375, 0.4167, 0.375, 0.4583, 0.375, 0.4583, 0.375, 0.4167, 0.6667, 0.5, 0.7083, 0.5, 0.7083, 0.5833, 0.6667, 0.5833, 0.6667, 0.5833, 0.7083, 0.5833, 0.7083, 0.6667, 0.6667, 0.6667, 0.625, 0.5, 0.6667, 0.5, 0.6667, 0.5833, 0.625, 0.5833, 0.625, 0.5833, 0.6667, 0.5833, 0.6667, 0.6667, 0.625, 0.6667, 0.7083, 0.5, 0.75, 0.5, 0.75, 0.5833, 0.7083, 0.5833, 0.7083, 0.5833, 0.75, 0.5833, 0.75, 0.6667, 0.7083, 0.6667, 0.375, 0.375, 0.375, 0.4167, 0.375, 0.4167, 0.375, 0.375, 0.375, 0.4583, 0.375, 0.5, 0.375, 0.5, 0.375, 0.4583, 0.6135, 0.5, 0.625, 0.5, 0.625, 0.5833, 0.6135, 0.5833, 0.6135, 0.5833, 0.625, 0.5833, 0.625, 0.6667, 0.6135, 0.6667, 0.4138, 0.5833, 0.4375, 0.5833, 0.4375, 0.6667, 0.4138, 0.6667, 0.4737, 0.5833, 0.5, 0.5833, 0.5, 0.6667, 0.4737, 0.6667, 0.5379, 0.5833, 0.5625, 0.5833, 0.5625, 0.6667, 0.5379, 0.6667, 0.4138, 0.5, 0.4375, 0.5, 0.4375, 0.5833, 0.4138, 0.5833, 0.4737, 0.5, 0.5, 0.5, 0.5, 0.5833, 0.4737, 0.5833, 0.5379, 0.5, 0.5625, 0.5, 0.5625, 0.5833, 0.5379, 0.5833, 0.4138, 0.4167, 0.4375, 0.4167, 0.4375, 0.4583, 0.4138, 0.4583, 0.4737, 0.4167, 0.5, 0.4167, 0.5, 0.4583, 0.4737, 0.4583, 0.5379, 0.4167, 0.5625, 0.4167, 0.5625, 0.4583, 0.5379, 0.4583, 0.4138, 0.375, 0.4375, 0.375, 0.4375, 0.4167, 0.4138, 0.4167, 0.4737, 0.375, 0.5, 0.375, 0.5, 0.4167, 0.4737, 0.4167, 0.5379, 0.375, 0.5625, 0.375, 0.5625, 0.4167, 0.5379, 0.4167, 0.4138, 0.7917, 0.4375, 0.7917, 0.4375, 0.8333, 0.4138, 0.8333, 0.4737, 0.7917, 0.5, 0.7917, 0.5, 0.8333, 0.4737, 0.8333, 0.5379, 0.7917, 0.5625, 0.7917, 0.5625, 0.8333, 0.5379, 0.8333, 0.4138, 0.75, 0.4375, 0.75, 0.4375, 0.7917, 0.4138, 0.7917, 0.4737, 0.75, 0.5, 0.75, 0.5, 0.7917, 0.4737, 0.7917, 0.5379, 0.75, 0.5625, 0.75, 0.5625, 0.7917, 0.5379, 0.7917, 0.4138, 0.8333, 0.4375, 0.8333, 0.4375, 0.875, 0.4138, 0.875, 0.4737, 0.8333, 0.5, 0.8333, 0.5, 0.875, 0.4737, 0.875, 0.5379, 0.8333, 0.5625, 0.8333, 0.5625, 0.875, 0.5379, 0.875, 0.4138, 0.6667, 0.4375, 0.6667, 0.4375, 0.75, 0.4138, 0.75, 0.4737, 0.6667, 0.5, 0.6667, 0.5, 0.75, 0.4737, 0.75, 0.5379, 0.6667, 0.5625, 0.6667, 0.5625, 0.75, 0.5379, 0.75, 0.4138, 0.4583, 0.4375, 0.4583, 0.4375, 0.5, 0.4138, 0.5, 0.4737, 0.4583, 0.5, 0.4583, 0.5, 0.5, 0.4737, 0.5, 0.5379, 0.4583, 0.5625, 0.4583, 0.5625, 0.5, 0.5379, 0.5, 0.375, 0.4583, 0.4138, 0.4583, 0.4138, 0.5, 0.375, 0.5, 0.375, 0.6667, 0.4138, 0.6667, 0.4138, 0.75, 0.375, 0.75, 0.375, 0.8333, 0.4138, 0.8333, 0.4138, 0.875, 0.375, 0.875, 0.375, 0.75, 0.4138, 0.75, 0.4138, 0.7917, 0.375, 0.7917, 0.375, 0.7917, 0.4138, 0.7917, 0.4138, 0.8333, 0.375, 0.8333, 0.375, 0.375, 0.4138, 0.375, 0.4138, 0.4167, 0.375, 0.4167, 0.375, 0.4167, 0.4138, 0.4167, 0.4138, 0.4583, 0.375, 0.4583, 0.375, 0.5, 0.4138, 0.5, 0.4138, 0.5833, 0.375, 0.5833, 0.375, 0.5833, 0.4138, 0.5833, 0.4138, 0.6667, 0.375, 0.6667, 0.5, 0.4583, 0.5379, 0.4583, 0.5379, 0.5, 0.5, 0.5, 0.5, 0.6667, 0.5379, 0.6667, 0.5379, 0.75, 0.5, 0.75, 0.5, 0.8333, 0.5379, 0.8333, 0.5379, 0.875, 0.5, 0.875, 0.5, 0.75, 0.5379, 0.75, 0.5379, 0.7917, 0.5, 0.7917, 0.5, 0.7917, 0.5379, 0.7917, 0.5379, 0.8333, 0.5, 0.8333, 0.5, 0.375, 0.5379, 0.375, 0.5379, 0.4167, 0.5, 0.4167, 0.5, 0.4167, 0.5379, 0.4167, 0.5379, 0.4583, 0.5, 0.4583, 0.5, 0.5, 0.5379, 0.5, 0.5379, 0.5833, 0.5, 0.5833, 0.5, 0.5833, 0.5379, 0.5833, 0.5379, 0.6667, 0.5, 0.6667, 0.5625, 0.5833, 0.5949, 0.5833, 0.5949, 0.6667, 0.5625, 0.6667, 0.5625, 0.5, 0.5949, 0.5, 0.5949, 0.5833, 0.5625, 0.5833, 0.5625, 0.4167, 0.5949, 0.4167, 0.5949, 0.4583, 0.5625, 0.4583, 0.5625, 0.375, 0.5949, 0.375, 0.5949, 0.4167, 0.5625, 0.4167, 0.5625, 0.7917, 0.5949, 0.7917, 0.5949, 0.8333, 0.5625, 0.8333, 0.5625, 0.75, 0.5949, 0.75, 0.5949, 0.7917, 0.5625, 0.7917, 0.5625, 0.8333, 0.5949, 0.8333, 0.5949, 0.875, 0.5625, 0.875, 0.5625, 0.6667, 0.5949, 0.6667, 0.5949, 0.75, 0.5625, 0.75, 0.5625, 0.4583, 0.5949, 0.4583, 0.5949, 0.5, 0.5625, 0.5, 0.5949, 0.5833, 0.6135, 0.5833, 0.6135, 0.6667, 0.5949, 0.6667, 0.5949, 0.5, 0.6135, 0.5, 0.6135, 0.5833, 0.5949, 0.5833, 0.5949, 0.4167, 0.6135, 0.4167, 0.6135, 0.4583, 0.5949, 0.4583, 0.5949, 0.375, 0.6135, 0.375, 0.6135, 0.4167, 0.5949, 0.4167, 0.5949, 0.7917, 0.6135, 0.7917, 0.6135, 0.8333, 0.5949, 0.8333, 0.5949, 0.75, 0.6135, 0.75, 0.6135, 0.7917, 0.5949, 0.7917, 0.5949, 0.8333, 0.6135, 0.8333, 0.6135, 0.875, 0.5949, 0.875, 0.5949, 0.6667, 0.6135, 0.6667, 0.6135, 0.75, 0.5949, 0.75, 0.5949, 0.4583, 0.6135, 0.4583, 0.6135, 0.5, 0.5949, 0.5, 0.4375, 0.4583, 0.4737, 0.4583, 0.4737, 0.5, 0.4375, 0.5, 0.4375, 0.6667, 0.4737, 0.6667, 0.4737, 0.75, 0.4375, 0.75, 0.4375, 0.8333, 0.4737, 0.8333, 0.4737, 0.875, 0.4375, 0.875, 0.4375, 0.75, 0.4737, 0.75, 0.4737, 0.7917, 0.4375, 0.7917, 0.4375, 0.7917, 0.4737, 0.7917, 0.4737, 0.8333, 0.4375, 0.8333, 0.4375, 0.375, 0.4737, 0.375, 0.4737, 0.4167, 0.4375, 0.4167, 0.4375, 0.4167, 0.4737, 0.4167, 0.4737, 0.4583, 0.4375, 0.4583, 0.4375, 0.5, 0.4737, 0.5, 0.4737, 0.5833, 0.4375, 0.5833, 0.4375, 0.5833, 0.4737, 0.5833, 0.4737, 0.6667, 0.4375, 0.6667, 0.3333, 0.6667, 0.375, 0.6667, 0.375, 0.75, 0.3333, 0.75, 0.25, 0.6667, 0.2917, 0.6667, 0.2917, 0.75, 0.25, 0.75, 0.2917, 0.6667, 0.3333, 0.6667, 0.3333, 0.75, 0.2917, 0.75, 0.2917, 0.5, 0.3333, 0.5, 0.3333, 0.5833, 0.2917, 0.5833, 0.2917, 0.5833, 0.3333, 0.5833, 0.3333, 0.6667, 0.2917, 0.6667, 0.25, 0.5, 0.2917, 0.5, 0.2917, 0.5833, 0.25, 0.5833, 0.25, 0.5833, 0.2917, 0.5833, 0.2917, 0.6667, 0.25, 0.6667, 0.3333, 0.5, 0.375, 0.5, 0.375, 0.5833, 0.3333, 0.5833, 0.3333, 0.5833, 0.375, 0.5833, 0.375, 0.6667, 0.3333, 0.6667, 0.375, 0.4583, 0.375, 0.5, 0.375, 0.5, 0.375, 0.4583, 0.375, 0.375, 0.375, 0.4167, 0.375, 0.4167, 0.375, 0.375, 0.375, 0.4167, 0.375, 0.4583, 0.375, 0.4583, 0.375, 0.4167, 0.375, 0.8333, 0.375, 0.875, 0.375, 0.875, 0.375, 0.8333, 0.375, 0.6667, 0.375, 0.75, 0.375, 0.75, 0.375, 0.6667, 0.375, 0.7917, 0.375, 0.8333, 0.375, 0.8333, 0.375, 0.7917, 0.375, 0.75, 0.375, 0.7917, 0.375, 0.7917, 0.375, 0.75, 0.375, 0.5833, 0.375, 0.6667, 0.375, 0.6667, 0.375, 0.5833, 0.375, 0.5, 0.375, 0.5833, 0.375, 0.5833, 0.375, 0.5])
me_cube_003.update()
me_cylinder_002 = bpy.data.meshes.new('Cylinder.002')
me_cylinder_002.from_pydata([(0.1462, 0.08002, 0.08982), (0.1566, 0.1634, 0.72), (0.163, 0.07513, 0.08982), (0.2056, 0.1407, 0.7233), (0.1772, 0.0612, 0.08982), (0.2444, 0.1123, 0.7262), (0.1868, 0.04035, 0.08982), (0.2723, 0.0583, 0.7282), (0.1901, 0.01576, 0.08982), (0.2806, -0.01476, 0.7293), (0.1868, -0.008838, 0.08982), (0.273, -0.08819, 0.7297), (0.1772, -0.02969, 0.08982), (0.2481, -0.1467, 0.7309), (0.163, -0.04362, 0.08983), (0.2118, -0.1767, 0.7336), (0.1462, -0.04851, 0.08983), (0.1657, -0.1852, 0.7349), (0.1294, -0.04362, 0.08983), (0.1136, -0.1817, 0.7324), (0.1152, -0.02969, 0.08983), (0.06959, -0.1486, 0.7304), (0.1057, -0.008838, 0.08982), (0.0411, -0.08848, 0.7296), (0.1023, 0.01576, 0.08982), (0.03113, -0.0145, 0.7292), (0.1057, 0.04035, 0.08982), (0.04055, 0.06017, 0.7286), (0.1152, 0.0612, 0.08982), (0.06766, 0.1228, 0.7272), (0.1294, 0.07513, 0.08982), (0.1082, 0.1604, 0.7243), (0.15, 0.07956, 0.3133), (0.1779, 0.07208, 0.3134), (0.2015, 0.05072, 0.3134), (0.2173, 0.01882, 0.3135), (0.2228, -0.01868, 0.3136), (0.2173, -0.05602, 0.3135), (0.2015, -0.08735, 0.3135), (0.1779, -0.1099, 0.3133), (0.15, -0.1175, 0.3134), (0.1221, -0.1104, 0.3134), (0.09845, -0.08774, 0.3135), (0.08265, -0.05619, 0.3136), (0.0771, -0.01876, 0.3136), (0.08264, 0.01875, 0.3136), (0.09844, 0.05062, 0.3135), (0.1221, 0.07199, 0.3134), (0.1525, 0.135, 0.4624), (0.1547, 0.1666, 0.6038), (0.2034, 0.1527, 0.6038), (0.1958, 0.1228, 0.4635), (0.2447, 0.1145, 0.6038), (0.2325, 0.0883, 0.4655), (0.2722, 0.05768, 0.604), (0.2571, 0.03937, 0.4663), (0.2819, -0.009456, 0.6043), (0.2658, -0.01747, 0.4665), (0.2725, -0.08766, 0.6045), (0.2572, -0.07411, 0.4665), (0.2454, -0.1437, 0.6048), (0.2326, -0.1223, 0.4662), (0.2048, -0.1803, 0.6051), (0.1959, -0.156, 0.4652), (0.1563, -0.1931, 0.6053), (0.1526, -0.1685, 0.4644), (0.1072, -0.1808, 0.605), (0.1092, -0.155, 0.4658), (0.06537, -0.1441, 0.6047), (0.07245, -0.1222, 0.4664), (0.03743, -0.08779, 0.6045), (0.04786, -0.07412, 0.4665), (0.02756, -0.009377, 0.6043), (0.03922, -0.01751, 0.4665), (0.03717, 0.05804, 0.6041), (0.04782, 0.03922, 0.4664), (0.0647, 0.1153, 0.6039), (0.07237, 0.08769, 0.466), (0.106, 0.1534, 0.6037), (0.1091, 0.1212, 0.4647), (0.1757, 0.07916, 0.245), (0.1987, 0.05967, 0.245), (0.2141, 0.03049, 0.2451), (0.2195, -0.003937, 0.2451), (0.2141, -0.04331, 0.2451), (0.1987, -0.07269, 0.2451), (0.1757, -0.09247, 0.2452), (0.1486, -0.09943, 0.2452), (0.1214, -0.09242, 0.2452), (0.09837, -0.07266, 0.2451), (0.08299, -0.0433, 0.2451), (0.07758, -0.003947, 0.2451), (0.08298, 0.03048, 0.2451), (0.09837, 0.05966, 0.245), (0.1214, 0.07915, 0.245), (0.1485, 0.086, 0.245), (0.1693, 0.0762, 0.1595), (0.1878, 0.0593, 0.1595), (0.2003, 0.034, 0.1595), (0.2046, 0.004158, 0.1595), (0.2003, -0.02569, 0.1595), (0.1879, -0.05099, 0.1595), (0.1693, -0.0679, 0.1595), (0.1474, -0.07384, 0.1595), (0.1255, -0.0679, 0.1595), (0.1069, -0.05099, 0.1595), (0.09448, -0.02569, 0.1595), (0.09012, 0.004156, 0.1595), (0.09448, 0.034, 0.1595), (0.1069, 0.0593, 0.1595), (0.1255, 0.0762, 0.1595), (0.1474, 0.08213, 0.1595), (0.1817, 0.08305, 0.3478), (0.2082, 0.05898, 0.3481), (0.2259, 0.02336, 0.3483), (0.2321, -0.01828, 0.3484), (0.2259, -0.05944, 0.3483), (0.2082, -0.0929, 0.348), (0.1817, -0.1118, 0.3472), (0.1505, -0.1172, 0.3468), (0.1193, -0.1138, 0.3476), (0.09284, -0.09385, 0.3482), (0.07515, -0.05972, 0.3484), (0.06894, -0.01839, 0.3484), (0.07514, 0.02323, 0.3484), (0.09282, 0.05872, 0.3482), (0.1193, 0.08271, 0.348), (0.1505, 0.09142, 0.3477), (0.1493, 0.08082, 0.2822), (0.1778, 0.07381, 0.2822), (0.202, 0.0538, 0.2823), (0.2182, 0.02389, 0.2823), (0.2238, -0.01133, 0.2824), (0.2182, -0.0489, 0.2824), (0.202, -0.07863, 0.2823), (0.1778, -0.09845, 0.2823), (0.1493, -0.1056, 0.2823), (0.1207, -0.09866, 0.2823), (0.09652, -0.0788, 0.2824), (0.08035, -0.04898, 0.2824), (0.07467, -0.01138, 0.2824), (0.08035, 0.02385, 0.2823), (0.09652, 0.05375, 0.2823), (0.1207, 0.07376, 0.2823), (0.146, 0.09917, -0.0002894), (0.1726, 0.0923, -0.0002894), (0.1949, 0.07275, -0.0002894), (0.2099, 0.04348, -0.0002894), (0.2155, 0.004715, -0.0002894), (0.2123, -0.02703, -0.0002894), (0.1968, -0.05721, -0.0002894), (0.1736, -0.07738, -0.0002894), (0.1462, -0.08447, -0.0002894), (0.1175, -0.07738, -0.0002894), (0.09432, -0.05721, -0.0002894), (0.07882, -0.02703, -0.0002894), (0.07563, 0.004715, -0.0002894), (0.08124, 0.04348, -0.0002894), (0.09618, 0.07275, -0.0002894), (0.1188, 0.0923, -0.0002894), (0.2115, 0.01185, 0.02839), (0.202, 0.01387, 0.05841), (0.124, 0.08518, 0.05929), (0.1203, 0.09179, 0.02876), (0.09909, 0.07281, 0.02876), (0.1059, 0.06834, 0.05929), (0.1974, 0.04315, 0.05929), (0.2061, 0.04441, 0.02876), (0.192, 0.07281, 0.02876), (0.1854, 0.06834, 0.05929), (0.1674, 0.08518, 0.05929), (0.171, 0.09179, 0.02876), (0.1461, 0.09845, 0.02876), (0.1461, 0.09109, 0.05929), (0.09393, 0.04315, 0.05929), (0.08505, 0.04441, 0.02876), (0.07964, 0.01185, 0.02839), (0.08928, 0.01387, 0.05841), (0.1927, -0.1171, 0.03917), (0.1878, -0.1368, 0.03962), (0.178, -0.1576, 0.03964), (0.1634, -0.1717, 0.03964), (0.1462, -0.1766, 0.03964), (0.1288, -0.1717, 0.03964), (0.1142, -0.1576, 0.03964), (0.1043, -0.1368, 0.03962), (0.09942, -0.1171, 0.03917), (0.2144, -0.1258, -0.0002894), (0.2088, -0.1523, -0.0002894), (0.1941, -0.1805, -0.0002894), (0.1721, -0.1998, -0.0002894), (0.1459, -0.2065, -0.0002894), (0.1193, -0.1998, -0.0002894), (0.09704, -0.1805, -0.0002894), (0.08231, -0.1523, -0.0002894), (0.07667, -0.1258, -0.0002894), (0.2045, -0.1539, 0.01194), (0.2015, -0.12, 0.02736), (0.1004, -0.1814, 0.01189), (0.1247, -0.1889, 0.02609), (0.1459, -0.2063, 0.01189), (0.1669, -0.1889, 0.02609), (0.08991, -0.12, 0.02736), (0.1907, -0.1814, 0.01189), (0.08667, -0.1539, 0.01194), (0.1963, -0.1479, 0.02619), (0.2104, -0.1232, 0.01271), (0.1069, -0.1724, 0.02609), (0.1211, -0.1998, 0.01189), (0.146, -0.1947, 0.02609), (0.1703, -0.1998, 0.01189), (0.08076, -0.1232, 0.01271), (0.1845, -0.1724, 0.02609), (0.09508, -0.1479, 0.02619), (0.1948, -0.1603, -0.0002894), (0.1949, -0.1343, -0.0002894), (0.1949, -0.1078, -0.0002894), (0.195, -0.08141, -0.0002894), (0.2117, -0.01611, 0.02577), (0.2116, -0.04263, 0.0223), (0.2116, -0.06914, 0.01883), (0.2115, -0.09579, 0.01541), (0.2097, -0.1318, -0.0002894), (0.2098, -0.1058, -0.0002894), (0.2098, -0.07924, -0.0002894), (0.21, -0.05281, -0.0002894), (0.2154, -0.02462, -0.0002894), (0.2153, -0.05166, -0.0002894), (0.2153, -0.07818, -0.0002894), (0.2152, -0.1043, -0.0002894), (0.07591, -0.1043, -0.0002894), (0.07586, -0.07818, -0.0002894), (0.07586, -0.05166, -0.0002894), (0.0757, -0.02462, -0.0002894), (0.1068, -0.03491, 0.07957), (0.1069, -0.06137, 0.06978), (0.1069, -0.08789, 0.06), (0.1067, -0.1141, 0.05015), (0.1761, -0.0546, 0.07999), (0.1761, -0.08101, 0.07016), (0.1761, -0.1075, 0.06033), (0.1762, -0.1338, 0.05043), (0.08137, -0.1318, -0.0002894), (0.0813, -0.1058, -0.0002894), (0.0813, -0.07924, -0.0002894), (0.08114, -0.05281, -0.0002894), (0.2024, -0.09316, 0.03262), (0.2024, -0.06658, 0.03909), (0.2024, -0.04006, 0.04566), (0.2025, -0.01353, 0.05224), (0.1625, -0.1473, 0.05043), (0.1624, -0.1209, 0.06033), (0.1624, -0.09442, 0.07016), (0.1624, -0.06804, 0.07999), (0.1462, -0.07276, 0.07999), (0.1462, -0.09913, 0.07016), (0.1462, -0.1256, 0.06033), (0.1462, -0.152, 0.05043), (0.0963, -0.1603, -0.0002894), (0.09625, -0.1343, -0.0002894), (0.09625, -0.1078, -0.0002894), (0.09613, -0.08141, -0.0002894), (0.1189, -0.1797, -0.0002894), (0.1188, -0.1537, -0.0002894), (0.1188, -0.1272, -0.0002894), (0.1187, -0.1009, -0.0002894), (0.13, -0.1473, 0.05043), (0.1301, -0.1209, 0.06033), (0.1301, -0.09442, 0.07016), (0.13, -0.06804, 0.07999), (0.1163, -0.0546, 0.07999), (0.1164, -0.08101, 0.07016), (0.1164, -0.1075, 0.06033), (0.1162, -0.1338, 0.05043), (0.1921, -0.09574, 0.04675), (0.192, -0.06963, 0.05575), (0.192, -0.04311, 0.06488), (0.1919, -0.01617, 0.07449), (0.1856, -0.03491, 0.07957), (0.1855, -0.06137, 0.06978), (0.1855, -0.08789, 0.06), (0.1857, -0.1141, 0.05015), (0.07947, -0.01611, 0.02577), (0.07955, -0.04263, 0.0223), (0.07955, -0.06914, 0.01883), (0.07963, -0.09579, 0.01541), (0.1459, -0.1865, -0.0002894), (0.1459, -0.1605, -0.0002894), (0.1459, -0.134, -0.0002894), (0.146, -0.1077, -0.0002894), (0.1726, -0.1009, -0.0002894), (0.1725, -0.1272, -0.0002894), (0.1725, -0.1537, -0.0002894), (0.1725, -0.1797, -0.0002894), (0.1001, -0.09574, 0.04675), (0.1001, -0.06963, 0.05575), (0.1001, -0.04311, 0.06488), (0.1003, -0.01617, 0.07449), (0.08889, -0.01353, 0.05224), (0.08895, -0.04006, 0.04566), (0.08895, -0.06658, 0.03909), (0.08902, -0.09316, 0.03262)], [], [(49, 1, 3, 50), (50, 3, 5, 52), (52, 5, 7, 54), (54, 7, 9, 56), (56, 9, 11, 58), (58, 11, 13, 60), (60, 13, 15, 62), (62, 15, 17, 64), (64, 17, 19, 66), (66, 19, 21, 68), (68, 21, 23, 70), (70, 23, 25, 72), (72, 25, 27, 74), (74, 27, 29, 76), (3, 1, 31, 29, 27, 25, 23, 21, 19, 17, 15, 13, 11, 9, 7, 5), (76, 29, 31, 78), (78, 31, 1, 49), (143, 47, 32, 128), (142, 46, 47, 143), (141, 45, 46, 142), (140, 44, 45, 141), (139, 43, 44, 140), (138, 42, 43, 139), (137, 41, 42, 138), (136, 40, 41, 137), (135, 39, 40, 136), (134, 38, 39, 135), (133, 37, 38, 134), (132, 36, 37, 133), (131, 35, 36, 132), (130, 34, 35, 131), (129, 33, 34, 130), (128, 32, 33, 129), (126, 79, 48, 127), (79, 78, 49, 48), (125, 77, 79, 126), (77, 76, 78, 79), (124, 75, 77, 125), (75, 74, 76, 77), (123, 73, 75, 124), (73, 72, 74, 75), (122, 71, 73, 123), (71, 70, 72, 73), (121, 69, 71, 122), (69, 68, 70, 71), (120, 67, 69, 121), (67, 66, 68, 69), (119, 65, 67, 120), (65, 64, 66, 67), (118, 63, 65, 119), (63, 62, 64, 65), (117, 61, 63, 118), (61, 60, 62, 63), (116, 59, 61, 117), (59, 58, 60, 61), (115, 57, 59, 116), (57, 56, 58, 59), (114, 55, 57, 115), (55, 54, 56, 57), (113, 53, 55, 114), (53, 52, 54, 55), (112, 51, 53, 113), (51, 50, 52, 53), (127, 48, 51, 112), (48, 49, 50, 51), (111, 95, 80, 96), (96, 80, 81, 97), (97, 81, 82, 98), (98, 82, 83, 99), (99, 83, 84, 100), (100, 84, 85, 101), (101, 85, 86, 102), (102, 86, 87, 103), (103, 87, 88, 104), (104, 88, 89, 105), (105, 89, 90, 106), (106, 90, 91, 107), (107, 91, 92, 108), (108, 92, 93, 109), (109, 93, 94, 110), (110, 94, 95, 111), (30, 110, 111, 0), (28, 109, 110, 30), (26, 108, 109, 28), (24, 107, 108, 26), (22, 106, 107, 24), (20, 105, 106, 22), (18, 104, 105, 20), (16, 103, 104, 18), (14, 102, 103, 16), (12, 101, 102, 14), (10, 100, 101, 12), (8, 99, 100, 10), (6, 98, 99, 8), (4, 97, 98, 6), (2, 96, 97, 4), (0, 111, 96, 2), (32, 127, 112, 33), (33, 112, 113, 34), (34, 113, 114, 35), (35, 114, 115, 36), (36, 115, 116, 37), (37, 116, 117, 38), (38, 117, 118, 39), (39, 118, 119, 40), (40, 119, 120, 41), (41, 120, 121, 42), (42, 121, 122, 43), (43, 122, 123, 44), (44, 123, 124, 45), (45, 124, 125, 46), (46, 125, 126, 47), (47, 126, 127, 32), (95, 128, 129, 80), (80, 129, 130, 81), (81, 130, 131, 82), (82, 131, 132, 83), (83, 132, 133, 84), (84, 133, 134, 85), (85, 134, 135, 86), (86, 135, 136, 87), (87, 136, 137, 88), (88, 137, 138, 89), (89, 138, 139, 90), (90, 139, 140, 91), (91, 140, 141, 92), (92, 141, 142, 93), (93, 142, 143, 94), (94, 143, 128, 95), (144, 145, 146, 147, 148, 149, 150, 151, 152, 153, 154, 155, 156, 157, 158, 159), (164, 163, 159, 158), (168, 167, 147, 146), (237, 294, 186, 185), (172, 171, 145, 144), (176, 175, 157, 156), (285, 230, 195, 211), (293, 214, 189, 190), (163, 172, 144, 159), (167, 160, 148, 147), (241, 250, 181, 180), (175, 164, 158, 157), (171, 168, 146, 145), (221, 246, 197, 206), (214, 222, 188, 189), (257, 266, 183, 182), (229, 221, 206, 187), (222, 229, 187, 188), (230, 242, 194, 195), (2, 4, 169, 170), (170, 169, 168, 171), (26, 28, 165, 174), (174, 165, 164, 175), (273, 237, 185, 184), (281, 241, 180, 179), (6, 8, 161, 166), (166, 161, 160, 167), (30, 0, 173, 162), (162, 173, 172, 163), (242, 258, 193, 194), (246, 274, 178, 197), (250, 257, 182, 181), (258, 262, 192, 193), (24, 26, 174, 177), (177, 174, 175, 176), (0, 2, 170, 173), (173, 170, 171, 172), (262, 286, 191, 192), (266, 273, 184, 183), (4, 6, 166, 169), (169, 166, 167, 168), (28, 30, 162, 165), (165, 162, 163, 164), (274, 281, 179, 178), (301, 285, 211, 202), (286, 293, 190, 191), (294, 301, 202, 186), (206, 196, 188, 187), (208, 198, 193, 192), (210, 200, 191, 190), (196, 203, 189, 188), (198, 204, 194, 193), (200, 208, 192, 191), (203, 210, 190, 189), (204, 211, 195, 194), (185, 186, 202, 213), (213, 202, 211, 204), (180, 181, 201, 212), (212, 201, 210, 203), (182, 183, 199, 209), (209, 199, 208, 200), (184, 185, 213, 207), (207, 213, 204, 198), (179, 180, 212, 205), (205, 212, 203, 196), (181, 182, 209, 201), (201, 209, 200, 210), (183, 184, 207, 199), (199, 207, 198, 208), (178, 179, 205, 197), (197, 205, 196, 206), (24, 177, 298, 297), (297, 298, 299, 296), (296, 299, 300, 295), (295, 300, 301, 294), (152, 151, 290, 289), (289, 290, 291, 288), (288, 291, 292, 287), (287, 292, 293, 286), (177, 176, 282, 298), (298, 282, 283, 299), (299, 283, 284, 300), (300, 284, 285, 301), (8, 10, 278, 277), (277, 278, 279, 276), (276, 279, 280, 275), (275, 280, 281, 274), (18, 20, 270, 269), (269, 270, 271, 268), (268, 271, 272, 267), (267, 272, 273, 266), (153, 152, 289, 265), (265, 289, 288, 264), (264, 288, 287, 263), (263, 287, 286, 262), (154, 153, 265, 261), (261, 265, 264, 260), (260, 264, 263, 259), (259, 263, 262, 258), (14, 16, 254, 253), (253, 254, 255, 252), (252, 255, 256, 251), (251, 256, 257, 250), (161, 8, 277, 249), (249, 277, 276, 248), (248, 276, 275, 247), (247, 275, 274, 246), (155, 154, 261, 245), (245, 261, 260, 244), (244, 260, 259, 243), (243, 259, 258, 242), (10, 12, 238, 278), (278, 238, 239, 279), (279, 239, 240, 280), (280, 240, 241, 281), (20, 22, 234, 270), (270, 234, 235, 271), (271, 235, 236, 272), (272, 236, 237, 273), (156, 155, 245, 233), (233, 245, 244, 232), (232, 244, 243, 231), (231, 243, 242, 230), (149, 148, 226, 225), (225, 226, 227, 224), (224, 227, 228, 223), (223, 228, 229, 222), (148, 160, 218, 226), (226, 218, 219, 227), (227, 219, 220, 228), (228, 220, 221, 229), (16, 18, 269, 254), (254, 269, 268, 255), (255, 268, 267, 256), (256, 267, 266, 257), (150, 149, 225, 217), (217, 225, 224, 216), (216, 224, 223, 215), (215, 223, 222, 214), (160, 161, 249, 218), (218, 249, 248, 219), (219, 248, 247, 220), (220, 247, 246, 221), (12, 14, 253, 238), (238, 253, 252, 239), (239, 252, 251, 240), (240, 251, 250, 241), (151, 150, 217, 290), (290, 217, 216, 291), (291, 216, 215, 292), (292, 215, 214, 293), (176, 156, 233, 282), (282, 233, 232, 283), (283, 232, 231, 284), (284, 231, 230, 285), (22, 24, 297, 234), (234, 297, 296, 235), (235, 296, 295, 236), (236, 295, 294, 237)])
me_cylinder_002.polygons.foreach_set('use_smooth', [True] * 288)
_uv = me_cylinder_002.uv_layers.new(name='UVMap')
_uv.uv.foreach_set('vector', [1.0, 0.9023, 1.0, 1.0, 0.9375, 1.0, 0.9375, 0.9023, 0.9375, 0.9023, 0.9375, 1.0, 0.875, 1.0, 0.875, 0.9023, 0.875, 0.9023, 0.875, 1.0, 0.8125, 1.0, 0.8125, 0.9023, 0.8125, 0.9023, 0.8125, 1.0, 0.75, 1.0, 0.75, 0.9023, 0.75, 0.9023, 0.75, 1.0, 0.6875, 1.0, 0.6875, 0.9023, 0.6875, 0.9023, 0.6875, 1.0, 0.625, 1.0, 0.625, 0.9023, 0.625, 0.9023, 0.625, 1.0, 0.5625, 1.0, 0.5625, 0.9023, 0.5625, 0.9023, 0.5625, 1.0, 0.5, 1.0, 0.5, 0.9023, 0.5, 0.9023, 0.5, 1.0, 0.4375, 1.0, 0.4375, 0.9023, 0.4375, 0.9023, 0.4375, 1.0, 0.375, 1.0, 0.375, 0.9023, 0.375, 0.9023, 0.375, 1.0, 0.3125, 1.0, 0.3125, 0.9023, 0.3125, 0.9023, 0.3125, 1.0, 0.25, 1.0, 0.25, 0.9023, 0.25, 0.9023, 0.25, 1.0, 0.1875, 1.0, 0.1875, 0.9023, 0.1875, 0.9023, 0.1875, 1.0, 0.125, 1.0, 0.125, 0.9023, 0.3418, 0.4717, 0.25, 0.49, 0.1582, 0.4717, 0.08029, 0.4197, 0.02827, 0.3418, 0.01, 0.25, 0.02827, 0.1582, 0.08029, 0.08029, 0.1582, 0.02827, 0.25, 0.01, 0.3418, 0.02827, 0.4197, 0.08029, 0.4717, 0.1582, 0.49, 0.25, 0.4717, 0.3418, 0.4197, 0.4197, 0.125, 0.9023, 0.125, 1.0, 0.0625, 1.0, 0.0625, 0.9023, 0.0625, 0.9023, 0.0625, 1.0, 0.0, 1.0, 0.0, 0.9023, 0.0625, 0.6434, 0.0625, 0.6769, 0.0, 0.6769, 0.0, 0.6434, 0.125, 0.6434, 0.125, 0.6769, 0.0625, 0.6769, 0.0625, 0.6434, 0.1875, 0.6434, 0.1875, 0.6769, 0.125, 0.6769, 0.125, 0.6434, 0.25, 0.6434, 0.25, 0.6769, 0.1875, 0.6769, 0.1875, 0.6434, 0.3125, 0.6434, 0.3125, 0.6769, 0.25, 0.6769, 0.25, 0.6434, 0.375, 0.6434, 0.375, 0.6769, 0.3125, 0.6769, 0.3125, 0.6434, 0.4375, 0.6434, 0.4375, 0.6769, 0.375, 0.6769, 0.375, 0.6434, 0.5, 0.6434, 0.5, 0.6769, 0.4375, 0.6769, 0.4375, 0.6434, 0.5625, 0.6434, 0.5625, 0.6769, 0.5, 0.6769, 0.5, 0.6434, 0.625, 0.6434, 0.625, 0.6769, 0.5625, 0.6769, 0.5625, 0.6434, 0.6875, 0.6434, 0.6875, 0.6769, 0.625, 0.6769, 0.625, 0.6434, 0.75, 0.6434, 0.75, 0.6769, 0.6875, 0.6769, 0.6875, 0.6434, 0.8125, 0.6434, 0.8125, 0.6769, 0.75, 0.6769, 0.75, 0.6434, 0.875, 0.6434, 0.875, 0.6769, 0.8125, 0.6769, 0.8125, 0.6434, 0.9375, 0.6434, 0.9375, 0.6769, 0.875, 0.6769, 0.875, 0.6434, 1.0, 0.6434, 1.0, 0.6769, 0.9375, 0.6769, 0.9375, 0.6434, 0.0625, 0.7022, 0.0625, 0.7946, 0.0, 0.7946, 0.0, 0.7022, 0.0625, 0.7946, 0.0625, 0.9023, 0.0, 0.9023, 0.0, 0.7946, 0.125, 0.7022, 0.125, 0.7946, 0.0625, 0.7946, 0.0625, 0.7022, 0.125, 0.7946, 0.125, 0.9023, 0.0625, 0.9023, 0.0625, 0.7946, 0.1875, 0.7022, 0.1875, 0.7946, 0.125, 0.7946, 0.125, 0.7022, 0.1875, 0.7946, 0.1875, 0.9023, 0.125, 0.9023, 0.125, 0.7946, 0.25, 0.7022, 0.25, 0.7946, 0.1875, 0.7946, 0.1875, 0.7022, 0.25, 0.7946, 0.25, 0.9023, 0.1875, 0.9023, 0.1875, 0.7946, 0.3125, 0.7022, 0.3125, 0.7946, 0.25, 0.7946, 0.25, 0.7022, 0.3125, 0.7946, 0.3125, 0.9023, 0.25, 0.9023, 0.25, 0.7946, 0.375, 0.7022, 0.375, 0.7946, 0.3125, 0.7946, 0.3125, 0.7022, 0.375, 0.7946, 0.375, 0.9023, 0.3125, 0.9023, 0.3125, 0.7946, 0.4375, 0.7022, 0.4375, 0.7946, 0.375, 0.7946, 0.375, 0.7022, 0.4375, 0.7946, 0.4375, 0.9023, 0.375, 0.9023, 0.375, 0.7946, 0.5, 0.7022, 0.5, 0.7946, 0.4375, 0.7946, 0.4375, 0.7022, 0.5, 0.7946, 0.5, 0.9023, 0.4375, 0.9023, 0.4375, 0.7946, 0.5625, 0.7022, 0.5625, 0.7946, 0.5, 0.7946, 0.5, 0.7022, 0.5625, 0.7946, 0.5625, 0.9023, 0.5, 0.9023, 0.5, 0.7946, 0.625, 0.7022, 0.625, 0.7946, 0.5625, 0.7946, 0.5625, 0.7022, 0.625, 0.7946, 0.625, 0.9023, 0.5625, 0.9023, 0.5625, 0.7946, 0.6875, 0.7022, 0.6875, 0.7946, 0.625, 0.7946, 0.625, 0.7022, 0.6875, 0.7946, 0.6875, 0.9023, 0.625, 0.9023, 0.625, 0.7946, 0.75, 0.7022, 0.75, 0.7946, 0.6875, 0.7946, 0.6875, 0.7022, 0.75, 0.7946, 0.75, 0.9023, 0.6875, 0.9023, 0.6875, 0.7946, 0.8125, 0.7022, 0.8125, 0.7946, 0.75, 0.7946, 0.75, 0.7022, 0.8125, 0.7946, 0.8125, 0.9023, 0.75, 0.9023, 0.75, 0.7946, 0.875, 0.7022, 0.875, 0.7946, 0.8125, 0.7946, 0.8125, 0.7022, 0.875, 0.7946, 0.875, 0.9023, 0.8125, 0.9023, 0.8125, 0.7946, 0.9375, 0.7022, 0.9375, 0.7946, 0.875, 0.7946, 0.875, 0.7022, 0.9375, 0.7946, 0.9375, 0.9023, 0.875, 0.9023, 0.875, 0.7946, 1.0, 0.7022, 1.0, 0.7946, 0.9375, 0.7946, 0.9375, 0.7022, 1.0, 0.7946, 1.0, 0.9023, 0.9375, 0.9023, 0.9375, 0.7946, 1.0, 0.5545, 1.0, 0.61, 0.9375, 0.61, 0.9375, 0.5545, 0.9375, 0.5545, 0.9375, 0.61, 0.875, 0.61, 0.875, 0.5545, 0.875, 0.5545, 0.875, 0.61, 0.8125, 0.61, 0.8125, 0.5545, 0.8125, 0.5545, 0.8125, 0.61, 0.75, 0.61, 0.75, 0.5545, 0.75, 0.5545, 0.75, 0.61, 0.6875, 0.61, 0.6875, 0.5545, 0.6875, 0.5545, 0.6875, 0.61, 0.625, 0.61, 0.625, 0.5545, 0.625, 0.5545, 0.625, 0.61, 0.5625, 0.61, 0.5625, 0.5545, 0.5625, 0.5545, 0.5625, 0.61, 0.5, 0.61, 0.5, 0.5545, 0.5, 0.5545, 0.5, 0.61, 0.4375, 0.61, 0.4375, 0.5545, 0.4375, 0.5545, 0.4375, 0.61, 0.375, 0.61, 0.375, 0.5545, 0.375, 0.5545, 0.375, 0.61, 0.3125, 0.61, 0.3125, 0.5545, 0.3125, 0.5545, 0.3125, 0.61, 0.25, 0.61, 0.25, 0.5545, 0.25, 0.5545, 0.25, 0.61, 0.1875, 0.61, 0.1875, 0.5545, 0.1875, 0.5545, 0.1875, 0.61, 0.125, 0.61, 0.125, 0.5545, 0.125, 0.5545, 0.125, 0.61, 0.0625, 0.61, 0.0625, 0.5545, 0.0625, 0.5545, 0.0625, 0.61, 0.0, 0.61, 0.0, 0.5545, 0.0625, 0.5, 0.0625, 0.5545, 0.0, 0.5545, 0.0, 0.5, 0.125, 0.5, 0.125, 0.5545, 0.0625, 0.5545, 0.0625, 0.5, 0.1875, 0.5, 0.1875, 0.5545, 0.125, 0.5545, 0.125, 0.5, 0.25, 0.5, 0.25, 0.5545, 0.1875, 0.5545, 0.1875, 0.5, 0.3125, 0.5, 0.3125, 0.5545, 0.25, 0.5545, 0.25, 0.5, 0.375, 0.5, 0.375, 0.5545, 0.3125, 0.5545, 0.3125, 0.5, 0.4375, 0.5, 0.4375, 0.5545, 0.375, 0.5545, 0.375, 0.5, 0.5, 0.5, 0.5, 0.5545, 0.4375, 0.5545, 0.4375, 0.5, 0.5625, 0.5, 0.5625, 0.5545, 0.5, 0.5545, 0.5, 0.5, 0.625, 0.5, 0.625, 0.5545, 0.5625, 0.5545, 0.5625, 0.5, 0.6875, 0.5, 0.6875, 0.5545, 0.625, 0.5545, 0.625, 0.5, 0.75, 0.5, 0.75, 0.5545, 0.6875, 0.5545, 0.6875, 0.5, 0.8125, 0.5, 0.8125, 0.5545, 0.75, 0.5545, 0.75, 0.5, 0.875, 0.5, 0.875, 0.5545, 0.8125, 0.5545, 0.8125, 0.5, 0.9375, 0.5, 0.9375, 0.5545, 0.875, 0.5545, 0.875, 0.5, 1.0, 0.5, 1.0, 0.5545, 0.9375, 0.5545, 0.9375, 0.5, 1.0, 0.6769, 1.0, 0.7022, 0.9375, 0.7022, 0.9375, 0.6769, 0.9375, 0.6769, 0.9375, 0.7022, 0.875, 0.7022, 0.875, 0.6769, 0.875, 0.6769, 0.875, 0.7022, 0.8125, 0.7022, 0.8125, 0.6769, 0.8125, 0.6769, 0.8125, 0.7022, 0.75, 0.7022, 0.75, 0.6769, 0.75, 0.6769, 0.75, 0.7022, 0.6875, 0.7022, 0.6875, 0.6769, 0.6875, 0.6769, 0.6875, 0.7022, 0.625, 0.7022, 0.625, 0.6769, 0.625, 0.6769, 0.625, 0.7022, 0.5625, 0.7022, 0.5625, 0.6769, 0.5625, 0.6769, 0.5625, 0.7022, 0.5, 0.7022, 0.5, 0.6769, 0.5, 0.6769, 0.5, 0.7022, 0.4375, 0.7022, 0.4375, 0.6769, 0.4375, 0.6769, 0.4375, 0.7022, 0.375, 0.7022, 0.375, 0.6769, 0.375, 0.6769, 0.375, 0.7022, 0.3125, 0.7022, 0.3125, 0.6769, 0.3125, 0.6769, 0.3125, 0.7022, 0.25, 0.7022, 0.25, 0.6769, 0.25, 0.6769, 0.25, 0.7022, 0.1875, 0.7022, 0.1875, 0.6769, 0.1875, 0.6769, 0.1875, 0.7022, 0.125, 0.7022, 0.125, 0.6769, 0.125, 0.6769, 0.125, 0.7022, 0.0625, 0.7022, 0.0625, 0.6769, 0.0625, 0.6769, 0.0625, 0.7022, 0.0, 0.7022, 0.0, 0.6769, 1.0, 0.61, 1.0, 0.6434, 0.9375, 0.6434, 0.9375, 0.61, 0.9375, 0.61, 0.9375, 0.6434, 0.875, 0.6434, 0.875, 0.61, 0.875, 0.61, 0.875, 0.6434, 0.8125, 0.6434, 0.8125, 0.61, 0.8125, 0.61, 0.8125, 0.6434, 0.75, 0.6434, 0.75, 0.61, 0.75, 0.61, 0.75, 0.6434, 0.6875, 0.6434, 0.6875, 0.61, 0.6875, 0.61, 0.6875, 0.6434, 0.625, 0.6434, 0.625, 0.61, 0.625, 0.61, 0.625, 0.6434, 0.5625, 0.6434, 0.5625, 0.61, 0.5625, 0.61, 0.5625, 0.6434, 0.5, 0.6434, 0.5, 0.61, 0.5, 0.61, 0.5, 0.6434, 0.4375, 0.6434, 0.4375, 0.61, 0.4375, 0.61, 0.4375, 0.6434, 0.375, 0.6434, 0.375, 0.61, 0.375, 0.61, 0.375, 0.6434, 0.3125, 0.6434, 0.3125, 0.61, 0.3125, 0.61, 0.3125, 0.6434, 0.25, 0.6434, 0.25, 0.61, 0.25, 0.61, 0.25, 0.6434, 0.1875, 0.6434, 0.1875, 0.61, 0.1875, 0.61, 0.1875, 0.6434, 0.125, 0.6434, 0.125, 0.61, 0.125, 0.61, 0.125, 0.6434, 0.0625, 0.6434, 0.0625, 0.61, 0.0625, 0.61, 0.0625, 0.6434, 0.0, 0.6434, 0.0, 0.61, 0.75, 0.49, 0.8418, 0.4717, 0.9197, 0.4197, 0.9717, 0.3418, 0.99, 0.25, 0.9717, 0.1582, 0.9197, 0.08029, 0.8418, 0.02827, 0.75, 0.01, 0.6582, 0.02827, 0.5803, 0.08029, 0.5283, 0.1582, 0.51, 0.25, 0.5283, 0.3418, 0.5803, 0.4197, 0.6582, 0.4717, 0.125, 0.5, 0.0625, 0.5, 0.0625, 0.5, 0.125, 0.5, 0.875, 0.5, 0.8125, 0.5, 0.8125, 0.5, 0.875, 0.5, 0.3125, 0.5, 0.25, 0.5, 0.25, 0.5, 0.3125, 0.5, 1.0, 0.5, 0.9375, 0.5, 0.9375, 0.5, 1.0, 0.5, 0.25, 0.5, 0.1875, 0.5, 0.1875, 0.5, 0.25, 0.5, 0.25, 0.5, 0.25, 0.5, 0.25, 0.5, 0.25, 0.5, 0.8418, 0.02827, 0.9197, 0.08029, 0.9197, 0.08029, 0.8418, 0.02827, 0.0625, 0.5, 0.0, 0.5, 0.0, 0.5, 0.0625, 0.5, 0.8125, 0.5, 0.75, 0.5, 0.75, 0.5, 0.8125, 0.5, 0.625, 0.5, 0.5625, 0.5, 0.5625, 0.5, 0.625, 0.5, 0.1875, 0.5, 0.125, 0.5, 0.125, 0.5, 0.1875, 0.5, 0.9375, 0.5, 0.875, 0.5, 0.875, 0.5, 0.9375, 0.5, 0.75, 0.5, 0.75, 0.5, 0.75, 0.5, 0.75, 0.5, 0.9197, 0.08029, 0.9717, 0.1582, 0.9717, 0.1582, 0.9197, 0.08029, 0.5, 0.5, 0.4375, 0.5, 0.4375, 0.5, 0.5, 0.5, 0.75, 0.5, 0.75, 0.5, 0.75, 0.5, 0.75, 0.5, 0.9717, 0.1582, 0.99, 0.25, 0.99, 0.25, 0.9717, 0.1582, 0.51, 0.25, 0.5283, 0.1582, 0.5283, 0.1582, 0.51, 0.25, 0.9375, 0.5, 0.875, 0.5, 0.875, 0.5, 0.9375, 0.5, 0.9375, 0.5, 0.875, 0.5, 0.875, 0.5, 0.9375, 0.5, 0.1875, 0.5, 0.125, 0.5, 0.125, 0.5, 0.1875, 0.5, 0.1875, 0.5, 0.125, 0.5, 0.125, 0.5, 0.1875, 0.5, 0.375, 0.5, 0.3125, 0.5, 0.3125, 0.5, 0.375, 0.5, 0.6875, 0.5, 0.625, 0.5, 0.625, 0.5, 0.6875, 0.5, 0.8125, 0.5, 0.75, 0.5, 0.75, 0.5, 0.8125, 0.5, 0.8125, 0.5, 0.75, 0.5, 0.75, 0.5, 0.8125, 0.5, 0.0625, 0.5, 0.0, 0.5, 0.0, 0.5, 0.0625, 0.5, 0.0625, 0.5, 0.0, 0.5, 0.0, 0.5, 0.0625, 0.5, 0.5283, 0.1582, 0.5803, 0.08029, 0.5803, 0.08029, 0.5283, 0.1582, 0.75, 0.5, 0.75, 0.5, 0.75, 0.5, 0.75, 0.5, 0.5625, 0.5, 0.5, 0.5, 0.5, 0.5, 0.5625, 0.5, 0.5803, 0.08029, 0.6582, 0.02827, 0.6582, 0.02827, 0.5803, 0.08029, 0.25, 0.5, 0.1875, 0.5, 0.1875, 0.5, 0.25, 0.5, 0.25, 0.5, 0.1875, 0.5, 0.1875, 0.5, 0.25, 0.5, 1.0, 0.5, 0.9375, 0.5, 0.9375, 0.5, 1.0, 0.5, 1.0, 0.5, 0.9375, 0.5, 0.9375, 0.5, 1.0, 0.5, 0.6582, 0.02827, 0.75, 0.01, 0.75, 0.01, 0.6582, 0.02827, 0.4375, 0.5, 0.375, 0.5, 0.375, 0.5, 0.4375, 0.5, 0.875, 0.5, 0.8125, 0.5, 0.8125, 0.5, 0.875, 0.5, 0.875, 0.5, 0.8125, 0.5, 0.8125, 0.5, 0.875, 0.5, 0.125, 0.5, 0.0625, 0.5, 0.0625, 0.5, 0.125, 0.5, 0.125, 0.5, 0.0625, 0.5, 0.0625, 0.5, 0.125, 0.5, 0.75, 0.5, 0.6875, 0.5, 0.6875, 0.5, 0.75, 0.5, 0.25, 0.5, 0.25, 0.5, 0.25, 0.5, 0.25, 0.5, 0.75, 0.01, 0.8418, 0.02827, 0.8418, 0.02827, 0.75, 0.01, 0.25, 0.5, 0.25, 0.5, 0.25, 0.5, 0.25, 0.5, 0.75, 0.5, 0.6875, 0.5, 0.6875, 0.5, 0.75, 0.5, 0.4375, 0.5, 0.375, 0.5, 0.375, 0.5, 0.4375, 0.5, 0.5625, 0.5, 0.5, 0.5, 0.5, 0.5, 0.5625, 0.5, 0.6875, 0.5, 0.625, 0.5, 0.625, 0.5, 0.6875, 0.5, 0.375, 0.5, 0.3125, 0.5, 0.3125, 0.5, 0.375, 0.5, 0.5, 0.5, 0.4375, 0.5, 0.4375, 0.5, 0.5, 0.5, 0.625, 0.5, 0.5625, 0.5, 0.5625, 0.5, 0.625, 0.5, 0.3125, 0.5, 0.25, 0.5, 0.25, 0.5, 0.3125, 0.5, 0.3125, 0.5, 0.25, 0.5, 0.25, 0.5, 0.3125, 0.5, 0.3125, 0.5, 0.25, 0.5, 0.25, 0.5, 0.3125, 0.5, 0.625, 0.5, 0.5625, 0.5, 0.5625, 0.5, 0.625, 0.5, 0.625, 0.5, 0.5625, 0.5, 0.5625, 0.5, 0.625, 0.5, 0.5, 0.5, 0.4375, 0.5, 0.4375, 0.5, 0.5, 0.5, 0.5, 0.5, 0.4375, 0.5, 0.4375, 0.5, 0.5, 0.5, 0.375, 0.5, 0.3125, 0.5, 0.3125, 0.5, 0.375, 0.5, 0.375, 0.5, 0.3125, 0.5, 0.3125, 0.5, 0.375, 0.5, 0.6875, 0.5, 0.625, 0.5, 0.625, 0.5, 0.6875, 0.5, 0.6875, 0.5, 0.625, 0.5, 0.625, 0.5, 0.6875, 0.5, 0.5625, 0.5, 0.5, 0.5, 0.5, 0.5, 0.5625, 0.5, 0.5625, 0.5, 0.5, 0.5, 0.5, 0.5, 0.5625, 0.5, 0.4375, 0.5, 0.375, 0.5, 0.375, 0.5, 0.4375, 0.5, 0.4375, 0.5, 0.375, 0.5, 0.375, 0.5, 0.4375, 0.5, 0.75, 0.5, 0.6875, 0.5, 0.6875, 0.5, 0.75, 0.5, 0.75, 0.5, 0.6875, 0.5, 0.6875, 0.5, 0.75, 0.5, 0.25, 0.5, 0.25, 0.5, 0.25, 0.5, 0.25, 0.5, 0.25, 0.5, 0.25, 0.5, 0.25, 0.5, 0.25, 0.5, 0.25, 0.5, 0.25, 0.5, 0.25, 0.5, 0.25, 0.5, 0.25, 0.5, 0.25, 0.5, 0.25, 0.5, 0.25, 0.5, 0.75, 0.01, 0.8418, 0.02827, 0.8418, 0.02827, 0.75, 0.01, 0.75, 0.01, 0.8418, 0.02827, 0.8418, 0.02827, 0.75, 0.01, 0.75, 0.01, 0.8418, 0.02827, 0.8418, 0.02827, 0.75, 0.01, 0.75, 0.01, 0.8418, 0.02827, 0.8418, 0.02827, 0.75, 0.01, 0.25, 0.5, 0.25, 0.5, 0.25, 0.5, 0.25, 0.5, 0.25, 0.5, 0.25, 0.5, 0.25, 0.5, 0.25, 0.5, 0.25, 0.5, 0.25, 0.5, 0.25, 0.5, 0.25, 0.5, 0.25, 0.5, 0.25, 0.5, 0.25, 0.5, 0.25, 0.5, 0.75, 0.5, 0.6875, 0.5, 0.6875, 0.5, 0.75, 0.5, 0.75, 0.5, 0.6875, 0.5, 0.6875, 0.5, 0.75, 0.5, 0.75, 0.5, 0.6875, 0.5, 0.6875, 0.5, 0.75, 0.5, 0.75, 0.5, 0.6875, 0.5, 0.6875, 0.5, 0.75, 0.5, 0.4375, 0.5, 0.375, 0.5, 0.375, 0.5, 0.4375, 0.5, 0.4375, 0.5, 0.375, 0.5, 0.375, 0.5, 0.4375, 0.5, 0.4375, 0.5, 0.375, 0.5, 0.375, 0.5, 0.4375, 0.5, 0.4375, 0.5, 0.375, 0.5, 0.375, 0.5, 0.4375, 0.5, 0.6582, 0.02827, 0.75, 0.01, 0.75, 0.01, 0.6582, 0.02827, 0.6582, 0.02827, 0.75, 0.01, 0.75, 0.01, 0.6582, 0.02827, 0.6582, 0.02827, 0.75, 0.01, 0.75, 0.01, 0.6582, 0.02827, 0.6582, 0.02827, 0.75, 0.01, 0.75, 0.01, 0.6582, 0.02827, 0.5803, 0.08029, 0.6582, 0.02827, 0.6582, 0.02827, 0.5803, 0.08029, 0.5803, 0.08029, 0.6582, 0.02827, 0.6582, 0.02827, 0.5803, 0.08029, 0.5803, 0.08029, 0.6582, 0.02827, 0.6582, 0.02827, 0.5803, 0.08029, 0.5803, 0.08029, 0.6582, 0.02827, 0.6582, 0.02827, 0.5803, 0.08029, 0.5625, 0.5, 0.5, 0.5, 0.5, 0.5, 0.5625, 0.5, 0.5625, 0.5, 0.5, 0.5, 0.5, 0.5, 0.5625, 0.5, 0.5625, 0.5, 0.5, 0.5, 0.5, 0.5, 0.5625, 0.5, 0.5625, 0.5, 0.5, 0.5, 0.5, 0.5, 0.5625, 0.5, 0.75, 0.5, 0.75, 0.5, 0.75, 0.5, 0.75, 0.5, 0.75, 0.5, 0.75, 0.5, 0.75, 0.5, 0.75, 0.5, 0.75, 0.5, 0.75, 0.5, 0.75, 0.5, 0.75, 0.5, 0.75, 0.5, 0.75, 0.5, 0.75, 0.5, 0.75, 0.5, 0.5283, 0.1582, 0.5803, 0.08029, 0.5803, 0.08029, 0.5283, 0.1582, 0.5283, 0.1582, 0.5803, 0.08029, 0.5803, 0.08029, 0.5283, 0.1582, 0.5283, 0.1582, 0.5803, 0.08029, 0.5803, 0.08029, 0.5283, 0.1582, 0.5283, 0.1582, 0.5803, 0.08029, 0.5803, 0.08029, 0.5283, 0.1582, 0.6875, 0.5, 0.625, 0.5, 0.625, 0.5, 0.6875, 0.5, 0.6875, 0.5, 0.625, 0.5, 0.625, 0.5, 0.6875, 0.5, 0.6875, 0.5, 0.625, 0.5, 0.625, 0.5, 0.6875, 0.5, 0.6875, 0.5, 0.625, 0.5, 0.625, 0.5, 0.6875, 0.5, 0.375, 0.5, 0.3125, 0.5, 0.3125, 0.5, 0.375, 0.5, 0.375, 0.5, 0.3125, 0.5, 0.3125, 0.5, 0.375, 0.5, 0.375, 0.5, 0.3125, 0.5, 0.3125, 0.5, 0.375, 0.5, 0.375, 0.5, 0.3125, 0.5, 0.3125, 0.5, 0.375, 0.5, 0.51, 0.25, 0.5283, 0.1582, 0.5283, 0.1582, 0.51, 0.25, 0.51, 0.25, 0.5283, 0.1582, 0.5283, 0.1582, 0.51, 0.25, 0.51, 0.25, 0.5283, 0.1582, 0.5283, 0.1582, 0.51, 0.25, 0.51, 0.25, 0.5283, 0.1582, 0.5283, 0.1582, 0.51, 0.25, 0.9717, 0.1582, 0.99, 0.25, 0.99, 0.25, 0.9717, 0.1582, 0.9717, 0.1582, 0.99, 0.25, 0.99, 0.25, 0.9717, 0.1582, 0.9717, 0.1582, 0.99, 0.25, 0.99, 0.25, 0.9717, 0.1582, 0.9717, 0.1582, 0.99, 0.25, 0.99, 0.25, 0.9717, 0.1582, 0.75, 0.5, 0.75, 0.5, 0.75, 0.5, 0.75, 0.5, 0.75, 0.5, 0.75, 0.5, 0.75, 0.5, 0.75, 0.5, 0.75, 0.5, 0.75, 0.5, 0.75, 0.5, 0.75, 0.5, 0.75, 0.5, 0.75, 0.5, 0.75, 0.5, 0.75, 0.5, 0.5, 0.5, 0.4375, 0.5, 0.4375, 0.5, 0.5, 0.5, 0.5, 0.5, 0.4375, 0.5, 0.4375, 0.5, 0.5, 0.5, 0.5, 0.5, 0.4375, 0.5, 0.4375, 0.5, 0.5, 0.5, 0.5, 0.5, 0.4375, 0.5, 0.4375, 0.5, 0.5, 0.5, 0.9197, 0.08029, 0.9717, 0.1582, 0.9717, 0.1582, 0.9197, 0.08029, 0.9197, 0.08029, 0.9717, 0.1582, 0.9717, 0.1582, 0.9197, 0.08029, 0.9197, 0.08029, 0.9717, 0.1582, 0.9717, 0.1582, 0.9197, 0.08029, 0.9197, 0.08029, 0.9717, 0.1582, 0.9717, 0.1582, 0.9197, 0.08029, 0.75, 0.5, 0.75, 0.5, 0.75, 0.5, 0.75, 0.5, 0.75, 0.5, 0.75, 0.5, 0.75, 0.5, 0.75, 0.5, 0.75, 0.5, 0.75, 0.5, 0.75, 0.5, 0.75, 0.5, 0.75, 0.5, 0.75, 0.5, 0.75, 0.5, 0.75, 0.5, 0.625, 0.5, 0.5625, 0.5, 0.5625, 0.5, 0.625, 0.5, 0.625, 0.5, 0.5625, 0.5, 0.5625, 0.5, 0.625, 0.5, 0.625, 0.5, 0.5625, 0.5, 0.5625, 0.5, 0.625, 0.5, 0.625, 0.5, 0.5625, 0.5, 0.5625, 0.5, 0.625, 0.5, 0.8418, 0.02827, 0.9197, 0.08029, 0.9197, 0.08029, 0.8418, 0.02827, 0.8418, 0.02827, 0.9197, 0.08029, 0.9197, 0.08029, 0.8418, 0.02827, 0.8418, 0.02827, 0.9197, 0.08029, 0.9197, 0.08029, 0.8418, 0.02827, 0.8418, 0.02827, 0.9197, 0.08029, 0.9197, 0.08029, 0.8418, 0.02827, 0.25, 0.5, 0.25, 0.5, 0.25, 0.5, 0.25, 0.5, 0.25, 0.5, 0.25, 0.5, 0.25, 0.5, 0.25, 0.5, 0.25, 0.5, 0.25, 0.5, 0.25, 0.5, 0.25, 0.5, 0.25, 0.5, 0.25, 0.5, 0.25, 0.5, 0.25, 0.5, 0.3125, 0.5, 0.25, 0.5, 0.25, 0.5, 0.3125, 0.5, 0.3125, 0.5, 0.25, 0.5, 0.25, 0.5, 0.3125, 0.5, 0.3125, 0.5, 0.25, 0.5, 0.25, 0.5, 0.3125, 0.5, 0.3125, 0.5, 0.25, 0.5, 0.25, 0.5, 0.3125, 0.5])
me_cylinder_002.update()
me_cylinder_003 = bpy.data.meshes.new('Cylinder.003')
me_cylinder_003.from_pydata([(0.155, 0.4563, -3.333), (0.1027, 2.043, 3.952), (0.4446, 0.3985, -3.308), (0.6524, 1.916, 4.28), (0.6901, 0.2339, -3.288), (1.118, 1.553, 4.558), (0.8542, -0.01247, -3.274), (1.43, 1.011, 4.744), (0.9118, -0.3031, -3.27), (1.539, 0.3704, 4.809), (0.8542, -0.5937, -3.274), (1.43, -0.2698, 4.744), (0.6901, -0.8401, -3.288), (1.118, -0.8125, 4.558), (0.4446, -1.005, -3.308), (0.6524, -1.175, 4.28), (0.155, -1.063, -3.333), (0.1027, -1.303, 3.952), (-0.1347, -1.005, -3.357), (-0.4471, -1.175, 3.624), (-0.3802, -0.8401, -3.377), (-0.9132, -0.8125, 3.346), (-0.5442, -0.5937, -3.391), (-1.225, -0.2698, 3.16), (-0.6019, -0.3031, -3.396), (-1.334, 0.3704, 3.095), (-0.5442, -0.01247, -3.391), (-1.225, 1.011, 3.16), (-0.3802, 0.2339, -3.377), (-0.9132, 1.553, 3.346), (-0.1347, 0.3985, -3.357), (-0.4471, 1.916, 3.624), (-0.2231, 1.916, 6.196), (-0.9639, 2.043, 5.739), (0.405, 1.553, 6.583), (0.8246, 1.011, 6.842), (0.972, 0.3704, 6.933), (0.8246, -0.2698, 6.842), (0.405, -0.8125, 6.583), (-0.2231, -1.175, 6.196), (-0.9639, -1.303, 5.739), (-1.705, -1.175, 5.282), (-2.333, -0.8125, 4.895), (-2.752, -0.2698, 4.636), (-2.9, 0.3704, 4.545), (-2.752, 1.011, 4.636), (-2.333, 1.553, 4.895), (-1.705, 1.916, 5.282), (0.3397, -1.175, 4.964), (-0.2783, -1.303, 4.59), (-0.2783, 2.043, 4.59), (0.3397, 1.916, 4.964), (-1.893, 0.3704, 3.613), (-1.77, 1.011, 3.687), (1.214, -0.2698, 5.494), (0.8636, -0.8125, 5.282), (-1.42, -0.8125, 3.899), (-1.77, -0.2698, 3.687), (-0.8963, 1.916, 4.216), (1.214, 1.011, 5.494), (1.337, 0.3704, 5.568), (-0.8963, -1.175, 4.216), (-1.42, 1.553, 3.899), (0.8636, 1.553, 5.282), (0.1844, 1.86, 1.464), (0.1945, 1.952, 2.742), (0.6897, 1.836, 3.008), (0.61, 1.756, 1.656), (1.109, 1.507, 3.233), (0.9708, 1.461, 1.819), (1.39, 1.015, 3.383), (1.212, 1.019, 1.928), (1.488, 0.434, 3.436), (1.297, 0.4976, 1.967), (1.39, -0.1468, 3.383), (1.212, -0.02374, 1.928), (1.109, -0.6391, 3.233), (0.9708, -0.4658, 1.819), (0.6897, -0.9681, 3.008), (0.61, -0.7611, 1.656), (0.1945, -1.084, 2.742), (0.1844, -0.8648, 1.464), (-0.3007, -0.9681, 2.477), (-0.2413, -0.7611, 1.272), (-0.7204, -0.6391, 2.252), (-0.6021, -0.4658, 1.109), (-1.001, -0.1468, 2.102), (-0.8432, -0.02374, 0.9999), (-1.099, 0.434, 2.049), (-0.9278, 0.4976, 0.9616), (-1.001, 1.015, 2.102), (-0.8432, 1.019, 0.9999), (-0.7204, 1.507, 2.252), (-0.6021, 1.461, 1.109), (-0.3007, 1.836, 2.477), (-0.2412, 1.756, 1.272), (0.4595, 1.251, -0.9901), (0.4394, 0.8245, -2.251), (0.7471, 1.021, -0.9198), (0.7064, 0.6276, -2.216), (0.9392, 0.678, -0.8728), (0.8848, 0.3328, -2.192), (1.007, 0.2731, -0.8563), (0.9474, -0.01498, -2.184), (0.9392, -0.1317, -0.8728), (0.8848, -0.3627, -2.192), (0.7471, -0.4749, -0.9198), (0.7064, -0.6575, -2.216), (0.4595, -0.7043, -0.9901), (0.4394, -0.8545, -2.251), (0.1202, -0.7848, -1.073), (0.1245, -0.9237, -2.292), (-0.219, -0.7043, -1.156), (-0.1904, -0.8545, -2.334), (-0.5066, -0.4749, -1.226), (-0.4574, -0.6575, -2.369), (-0.6988, -0.1317, -1.273), (-0.6358, -0.3627, -2.393), (-0.7662, 0.2731, -1.29), (-0.6985, -0.01498, -2.401), (-0.6988, 0.678, -1.273), (-0.6358, 0.3328, -2.393), (-0.5066, 1.021, -1.226), (-0.4574, 0.6276, -2.369), (-0.219, 1.251, -1.156), (-0.1904, 0.8245, -2.334), (0.1245, 0.8937, -2.292), (0.1202, 1.331, -1.073), (0.1206, 1.775, 0.2368), (0.1163, 1.737, 0.05945), (0.1176, 1.797, 0.1472), (0.4781, 1.647, 0.1834), (0.4881, 1.682, 0.3619), (0.4817, 1.705, 0.2717), (0.7849, 1.388, 0.2881), (0.7993, 1.418, 0.4676), (0.7904, 1.444, 0.377), (0.99, 1.0, 0.3579), (1.007, 1.023, 0.5381), (0.9966, 1.052, 0.4473), (1.062, 0.5418, 0.382), (1.08, 0.5574, 0.5627), (1.069, 0.5904, 0.4718), (0.9899, 0.08355, 0.357), (1.007, 0.09171, 0.5379), (0.9966, 0.1285, 0.447), (0.7849, -0.305, 0.2865), (0.7992, -0.3033, 0.4672), (0.7904, -0.2633, 0.3765), (0.4781, -0.5647, 0.1813), (0.488, -0.5676, 0.3615), (0.4817, -0.5252, 0.271), (0.1163, -0.6561, 0.0573), (0.1206, -0.6609, 0.2364), (0.1176, -0.6173, 0.1465), (-0.2454, -0.5653, -0.06629), (-0.2471, -0.5688, 0.1111), (-0.2467, -0.5257, 0.02209), (-0.552, -0.3063, -0.1708), (-0.5592, -0.3052, 0.004702), (-0.5555, -0.2642, -0.08336), (-0.7568, 0.08136, -0.2406), (-0.7679, 0.08996, -0.06644), (-0.762, 0.1273, -0.1538), (-0.8287, 0.5388, -0.2651), (-0.8412, 0.5564, -0.09142), (-0.8344, 0.5892, -0.1786), (-0.7568, 0.9965, -0.2406), (-0.7679, 1.023, -0.06641), (-0.762, 1.051, -0.1538), (-0.552, 1.385, -0.1703), (-0.5592, 1.418, 0.004799), (-0.5556, 1.443, -0.0832), (-0.2455, 1.645, -0.06489), (-0.2471, 1.682, 0.1113), (-0.2467, 1.705, 0.02256)], [], [(65, 1, 3, 66), (66, 3, 5, 68), (68, 5, 7, 70), (70, 7, 9, 72), (72, 9, 11, 74), (74, 11, 13, 76), (76, 13, 15, 78), (78, 15, 17, 80), (80, 17, 19, 82), (82, 19, 21, 84), (84, 21, 23, 86), (86, 23, 25, 88), (88, 25, 27, 90), (90, 27, 29, 92), (49, 48, 39, 40), (92, 29, 31, 94), (94, 31, 1, 65), (0, 2, 4, 6, 8, 10, 12, 14, 16, 18, 20, 22, 24, 26, 28, 30), (32, 33, 47, 46, 45, 44, 43, 42, 41, 40, 39, 38, 37, 36, 35, 34), (51, 50, 33, 32), (53, 52, 44, 45), (55, 54, 37, 38), (57, 56, 42, 43), (50, 58, 47, 33), (60, 59, 35, 36), (61, 49, 40, 41), (62, 53, 45, 46), (63, 51, 32, 34), (48, 55, 38, 39), (52, 57, 43, 44), (54, 60, 36, 37), (56, 61, 41, 42), (58, 62, 46, 47), (59, 63, 34, 35), (7, 5, 63, 59), (31, 29, 62, 58), (21, 19, 61, 56), (11, 9, 60, 54), (25, 23, 57, 52), (15, 13, 55, 48), (5, 3, 51, 63), (29, 27, 53, 62), (19, 17, 49, 61), (9, 7, 59, 60), (1, 31, 58, 50), (23, 21, 56, 57), (13, 11, 54, 55), (27, 25, 52, 53), (3, 1, 50, 51), (17, 15, 48, 49), (174, 95, 64, 128), (171, 93, 95, 174), (168, 91, 93, 171), (165, 89, 91, 168), (162, 87, 89, 165), (159, 85, 87, 162), (156, 83, 85, 159), (153, 81, 83, 156), (150, 79, 81, 153), (147, 77, 79, 150), (144, 75, 77, 147), (141, 73, 75, 144), (138, 71, 73, 141), (135, 69, 71, 138), (128, 64, 67, 132), (132, 67, 69, 135), (95, 94, 65, 64), (122, 170, 173, 124), (93, 92, 94, 95), (120, 167, 170, 122), (91, 90, 92, 93), (118, 164, 167, 120), (89, 88, 90, 91), (116, 161, 164, 118), (87, 86, 88, 89), (114, 158, 161, 116), (85, 84, 86, 87), (112, 155, 158, 114), (83, 82, 84, 85), (110, 152, 155, 112), (81, 80, 82, 83), (108, 149, 152, 110), (79, 78, 80, 81), (106, 146, 149, 108), (77, 76, 78, 79), (104, 143, 146, 106), (75, 74, 76, 77), (102, 140, 143, 104), (73, 72, 74, 75), (100, 137, 140, 102), (71, 70, 72, 73), (98, 134, 137, 100), (69, 68, 70, 71), (96, 131, 134, 98), (67, 66, 68, 69), (124, 173, 129, 127), (64, 65, 66, 67), (0, 126, 97, 2), (126, 127, 96, 97), (2, 97, 99, 4), (97, 96, 98, 99), (4, 99, 101, 6), (99, 98, 100, 101), (6, 101, 103, 8), (101, 100, 102, 103), (8, 103, 105, 10), (103, 102, 104, 105), (10, 105, 107, 12), (105, 104, 106, 107), (12, 107, 109, 14), (107, 106, 108, 109), (14, 109, 111, 16), (109, 108, 110, 111), (16, 111, 113, 18), (111, 110, 112, 113), (18, 113, 115, 20), (113, 112, 114, 115), (20, 115, 117, 22), (115, 114, 116, 117), (22, 117, 119, 24), (117, 116, 118, 119), (24, 119, 121, 26), (119, 118, 120, 121), (26, 121, 123, 28), (121, 120, 122, 123), (28, 123, 125, 30), (123, 122, 124, 125), (30, 125, 126, 0), (125, 124, 127, 126), (174, 128, 130, 175), (175, 130, 129, 173), (171, 174, 175, 172), (172, 175, 173, 170), (168, 171, 172, 169), (169, 172, 170, 167), (165, 168, 169, 166), (166, 169, 167, 164), (162, 165, 166, 163), (163, 166, 164, 161), (159, 162, 163, 160), (160, 163, 161, 158), (156, 159, 160, 157), (157, 160, 158, 155), (153, 156, 157, 154), (154, 157, 155, 152), (150, 153, 154, 151), (151, 154, 152, 149), (147, 150, 151, 148), (148, 151, 149, 146), (144, 147, 148, 145), (145, 148, 146, 143), (141, 144, 145, 142), (142, 145, 143, 140), (138, 141, 142, 139), (139, 142, 140, 137), (135, 138, 139, 136), (136, 139, 137, 134), (132, 135, 136, 133), (133, 136, 134, 131), (128, 132, 133, 130), (130, 133, 131, 129), (127, 129, 131, 96)])
me_cylinder_003.polygons.foreach_set('use_smooth', [True] * 162)
_uv = me_cylinder_003.uv_layers.new(name='UVMap')
_uv.uv.foreach_set('vector', [1.0, 0.915, 1.0, 1.0, 0.9375, 1.0, 0.9375, 0.915, 0.9375, 0.915, 0.9375, 1.0, 0.875, 1.0, 0.875, 0.915, 0.875, 0.915, 0.875, 1.0, 0.8125, 1.0, 0.8125, 0.915, 0.8125, 0.915, 0.8125, 1.0, 0.75, 1.0, 0.75, 0.915, 0.75, 0.915, 0.75, 1.0, 0.6875, 1.0, 0.6875, 0.915, 0.6875, 0.915, 0.6875, 1.0, 0.625, 1.0, 0.625, 0.915, 0.625, 0.915, 0.625, 1.0, 0.5625, 1.0, 0.5625, 0.915, 0.5625, 0.915, 0.5625, 1.0, 0.5, 1.0, 0.5, 0.915, 0.5, 0.915, 0.5, 1.0, 0.4375, 1.0, 0.4375, 0.915, 0.4375, 0.915, 0.4375, 1.0, 0.375, 1.0, 0.375, 0.915, 0.375, 0.915, 0.375, 1.0, 0.3125, 1.0, 0.3125, 0.915, 0.3125, 0.915, 0.3125, 1.0, 0.25, 1.0, 0.25, 0.915, 0.25, 0.915, 0.25, 1.0, 0.1875, 1.0, 0.1875, 0.915, 0.1875, 0.915, 0.1875, 1.0, 0.125, 1.0, 0.125, 0.915, 0.5, 1.0, 0.5625, 1.0, 0.5625, 1.0, 0.5, 1.0, 0.125, 0.915, 0.125, 1.0, 0.0625, 1.0, 0.0625, 0.915, 0.0625, 0.915, 0.0625, 1.0, 0.0, 1.0, 0.0, 0.915, 0.75, 0.49, 0.8418, 0.4717, 0.9197, 0.4197, 0.9717, 0.3418, 0.99, 0.25, 0.9717, 0.1582, 0.9197, 0.08029, 0.8418, 0.02827, 0.75, 0.01, 0.6582, 0.02827, 0.5803, 0.08029, 0.5283, 0.1582, 0.51, 0.25, 0.5283, 0.3418, 0.5803, 0.4197, 0.6582, 0.4717, 0.3418, 0.4717, 0.25, 0.49, 0.1582, 0.4717, 0.08029, 0.4197, 0.02827, 0.3418, 0.01, 0.25, 0.02827, 0.1582, 0.08029, 0.08029, 0.1582, 0.02827, 0.25, 0.01, 0.3418, 0.02827, 0.4197, 0.08029, 0.4717, 0.1582, 0.49, 0.25, 0.4717, 0.3418, 0.4197, 0.4197, 0.9375, 1.0, 1.0, 1.0, 1.0, 1.0, 0.9375, 1.0, 0.1875, 1.0, 0.25, 1.0, 0.25, 1.0, 0.1875, 1.0, 0.625, 1.0, 0.6875, 1.0, 0.6875, 1.0, 0.625, 1.0, 0.3125, 1.0, 0.375, 1.0, 0.375, 1.0, 0.3125, 1.0, 0.0, 1.0, 0.0625, 1.0, 0.0625, 1.0, 0.0, 1.0, 0.75, 1.0, 0.8125, 1.0, 0.8125, 1.0, 0.75, 1.0, 0.4375, 1.0, 0.5, 1.0, 0.5, 1.0, 0.4375, 1.0, 0.125, 1.0, 0.1875, 1.0, 0.1875, 1.0, 0.125, 1.0, 0.875, 1.0, 0.9375, 1.0, 0.9375, 1.0, 0.875, 1.0, 0.5625, 1.0, 0.625, 1.0, 0.625, 1.0, 0.5625, 1.0, 0.25, 1.0, 0.3125, 1.0, 0.3125, 1.0, 0.25, 1.0, 0.6875, 1.0, 0.75, 1.0, 0.75, 1.0, 0.6875, 1.0, 0.375, 1.0, 0.4375, 1.0, 0.4375, 1.0, 0.375, 1.0, 0.0625, 1.0, 0.125, 1.0, 0.125, 1.0, 0.0625, 1.0, 0.8125, 1.0, 0.875, 1.0, 0.875, 1.0, 0.8125, 1.0, 0.8125, 1.0, 0.875, 1.0, 0.875, 1.0, 0.8125, 1.0, 0.0625, 1.0, 0.125, 1.0, 0.125, 1.0, 0.0625, 1.0, 0.375, 1.0, 0.4375, 1.0, 0.4375, 1.0, 0.375, 1.0, 0.6875, 1.0, 0.75, 1.0, 0.75, 1.0, 0.6875, 1.0, 0.25, 1.0, 0.3125, 1.0, 0.3125, 1.0, 0.25, 1.0, 0.5625, 1.0, 0.625, 1.0, 0.625, 1.0, 0.5625, 1.0, 0.875, 1.0, 0.9375, 1.0, 0.9375, 1.0, 0.875, 1.0, 0.125, 1.0, 0.1875, 1.0, 0.1875, 1.0, 0.125, 1.0, 0.4375, 1.0, 0.5, 1.0, 0.5, 1.0, 0.4375, 1.0, 0.75, 1.0, 0.8125, 1.0, 0.8125, 1.0, 0.75, 1.0, 0.0, 1.0, 0.0625, 1.0, 0.0625, 1.0, 0.0, 1.0, 0.3125, 1.0, 0.375, 1.0, 0.375, 1.0, 0.3125, 1.0, 0.625, 1.0, 0.6875, 1.0, 0.6875, 1.0, 0.625, 1.0, 0.1875, 1.0, 0.25, 1.0, 0.25, 1.0, 0.1875, 1.0, 0.9375, 1.0, 1.0, 1.0, 1.0, 1.0, 0.9375, 1.0, 0.5, 1.0, 0.5625, 1.0, 0.5625, 1.0, 0.5, 1.0, 0.0625, 0.7511, 0.0625, 0.83, 0.0, 0.83, 0.0, 0.7509, 0.125, 0.7514, 0.125, 0.83, 0.0625, 0.83, 0.0625, 0.7511, 0.1875, 0.7515, 0.1875, 0.83, 0.125, 0.83, 0.125, 0.7514, 0.25, 0.7516, 0.25, 0.83, 0.1875, 0.83, 0.1875, 0.7515, 0.3125, 0.7515, 0.3125, 0.83, 0.25, 0.83, 0.25, 0.7516, 0.375, 0.7513, 0.375, 0.83, 0.3125, 0.83, 0.3125, 0.7515, 0.4375, 0.7511, 0.4375, 0.83, 0.375, 0.83, 0.375, 0.7513, 0.5, 0.7509, 0.5, 0.83, 0.4375, 0.83, 0.4375, 0.7511, 0.5625, 0.7506, 0.5625, 0.83, 0.5, 0.83, 0.5, 0.7509, 0.625, 0.7504, 0.625, 0.83, 0.5625, 0.83, 0.5625, 0.7506, 0.6875, 0.7503, 0.6875, 0.83, 0.625, 0.83, 0.625, 0.7504, 0.75, 0.7503, 0.75, 0.83, 0.6875, 0.83, 0.6875, 0.7503, 0.8125, 0.7503, 0.8125, 0.83, 0.75, 0.83, 0.75, 0.7503, 0.875, 0.7504, 0.875, 0.83, 0.8125, 0.83, 0.8125, 0.7503, 1.0, 0.7509, 1.0, 0.83, 0.9375, 0.83, 0.9375, 0.7507, 0.9375, 0.7507, 0.9375, 0.83, 0.875, 0.83, 0.875, 0.7504, 0.0625, 0.83, 0.0625, 0.915, 0.0, 0.915, 0.0, 0.83, 0.125, 0.6634, 0.125, 0.7389, 0.0625, 0.739, 0.0625, 0.6634, 0.125, 0.83, 0.125, 0.915, 0.0625, 0.915, 0.0625, 0.83, 0.1875, 0.6634, 0.1875, 0.7387, 0.125, 0.7389, 0.125, 0.6634, 0.1875, 0.83, 0.1875, 0.915, 0.125, 0.915, 0.125, 0.83, 0.25, 0.6634, 0.25, 0.7387, 0.1875, 0.7387, 0.1875, 0.6634, 0.25, 0.83, 0.25, 0.915, 0.1875, 0.915, 0.1875, 0.83, 0.3125, 0.6634, 0.3125, 0.7387, 0.25, 0.7387, 0.25, 0.6634, 0.3125, 0.83, 0.3125, 0.915, 0.25, 0.915, 0.25, 0.83, 0.375, 0.6634, 0.375, 0.7388, 0.3125, 0.7387, 0.3125, 0.6634, 0.375, 0.83, 0.375, 0.915, 0.3125, 0.915, 0.3125, 0.83, 0.4375, 0.6634, 0.4375, 0.7389, 0.375, 0.7388, 0.375, 0.6634, 0.4375, 0.83, 0.4375, 0.915, 0.375, 0.915, 0.375, 0.83, 0.5, 0.6634, 0.5, 0.7391, 0.4375, 0.7389, 0.4375, 0.6634, 0.5, 0.83, 0.5, 0.915, 0.4375, 0.915, 0.4375, 0.83, 0.5625, 0.6634, 0.5625, 0.7393, 0.5, 0.7391, 0.5, 0.6634, 0.5625, 0.83, 0.5625, 0.915, 0.5, 0.915, 0.5, 0.83, 0.625, 0.6634, 0.625, 0.7394, 0.5625, 0.7393, 0.5625, 0.6634, 0.625, 0.83, 0.625, 0.915, 0.5625, 0.915, 0.5625, 0.83, 0.6875, 0.6634, 0.6875, 0.7395, 0.625, 0.7394, 0.625, 0.6634, 0.6875, 0.83, 0.6875, 0.915, 0.625, 0.915, 0.625, 0.83, 0.75, 0.6634, 0.75, 0.7396, 0.6875, 0.7395, 0.6875, 0.6634, 0.75, 0.83, 0.75, 0.915, 0.6875, 0.915, 0.6875, 0.83, 0.8125, 0.6634, 0.8125, 0.7396, 0.75, 0.7396, 0.75, 0.6634, 0.8125, 0.83, 0.8125, 0.915, 0.75, 0.915, 0.75, 0.83, 0.875, 0.6634, 0.875, 0.7395, 0.8125, 0.7396, 0.8125, 0.6634, 0.875, 0.83, 0.875, 0.915, 0.8125, 0.915, 0.8125, 0.83, 0.9375, 0.6634, 0.9375, 0.7394, 0.875, 0.7395, 0.875, 0.6634, 0.9375, 0.83, 0.9375, 0.915, 0.875, 0.915, 0.875, 0.83, 0.0625, 0.6634, 0.0625, 0.739, 0.0, 0.7392, 0.0, 0.6634, 1.0, 0.83, 1.0, 0.915, 0.9375, 0.915, 0.9375, 0.83, 1.0, 0.5, 1.0, 0.5817, 0.9375, 0.5817, 0.9375, 0.5, 1.0, 0.5817, 1.0, 0.6634, 0.9375, 0.6634, 0.9375, 0.5817, 0.9375, 0.5, 0.9375, 0.5817, 0.875, 0.5817, 0.875, 0.5, 0.9375, 0.5817, 0.9375, 0.6634, 0.875, 0.6634, 0.875, 0.5817, 0.875, 0.5, 0.875, 0.5817, 0.8125, 0.5817, 0.8125, 0.5, 0.875, 0.5817, 0.875, 0.6634, 0.8125, 0.6634, 0.8125, 0.5817, 0.8125, 0.5, 0.8125, 0.5817, 0.75, 0.5817, 0.75, 0.5, 0.8125, 0.5817, 0.8125, 0.6634, 0.75, 0.6634, 0.75, 0.5817, 0.75, 0.5, 0.75, 0.5817, 0.6875, 0.5817, 0.6875, 0.5, 0.75, 0.5817, 0.75, 0.6634, 0.6875, 0.6634, 0.6875, 0.5817, 0.6875, 0.5, 0.6875, 0.5817, 0.625, 0.5817, 0.625, 0.5, 0.6875, 0.5817, 0.6875, 0.6634, 0.625, 0.6634, 0.625, 0.5817, 0.625, 0.5, 0.625, 0.5817, 0.5625, 0.5817, 0.5625, 0.5, 0.625, 0.5817, 0.625, 0.6634, 0.5625, 0.6634, 0.5625, 0.5817, 0.5625, 0.5, 0.5625, 0.5817, 0.5, 0.5817, 0.5, 0.5, 0.5625, 0.5817, 0.5625, 0.6634, 0.5, 0.6634, 0.5, 0.5817, 0.5, 0.5, 0.5, 0.5817, 0.4375, 0.5817, 0.4375, 0.5, 0.5, 0.5817, 0.5, 0.6634, 0.4375, 0.6634, 0.4375, 0.5817, 0.4375, 0.5, 0.4375, 0.5817, 0.375, 0.5817, 0.375, 0.5, 0.4375, 0.5817, 0.4375, 0.6634, 0.375, 0.6634, 0.375, 0.5817, 0.375, 0.5, 0.375, 0.5817, 0.3125, 0.5817, 0.3125, 0.5, 0.375, 0.5817, 0.375, 0.6634, 0.3125, 0.6634, 0.3125, 0.5817, 0.3125, 0.5, 0.3125, 0.5817, 0.25, 0.5817, 0.25, 0.5, 0.3125, 0.5817, 0.3125, 0.6634, 0.25, 0.6634, 0.25, 0.5817, 0.25, 0.5, 0.25, 0.5817, 0.1875, 0.5817, 0.1875, 0.5, 0.25, 0.5817, 0.25, 0.6634, 0.1875, 0.6634, 0.1875, 0.5817, 0.1875, 0.5, 0.1875, 0.5817, 0.125, 0.5817, 0.125, 0.5, 0.1875, 0.5817, 0.1875, 0.6634, 0.125, 0.6634, 0.125, 0.5817, 0.125, 0.5, 0.125, 0.5817, 0.0625, 0.5817, 0.0625, 0.5, 0.125, 0.5817, 0.125, 0.6634, 0.0625, 0.6634, 0.0625, 0.5817, 0.0625, 0.5, 0.0625, 0.5817, 0.0, 0.5817, 0.0, 0.5, 0.0625, 0.5817, 0.0625, 0.6634, 0.0, 0.6634, 0.0, 0.5817, 0.0625, 0.7511, 0.0, 0.7509, 9.434e-06, 0.7451, 0.0628, 0.7451, 0.0628, 0.7451, 9.434e-06, 0.7451, 0.0, 0.7392, 0.0625, 0.739, 0.125, 0.7514, 0.0625, 0.7511, 0.0628, 0.7451, 0.1255, 0.7451, 0.1255, 0.7451, 0.0628, 0.7451, 0.0625, 0.739, 0.125, 0.7389, 0.1875, 0.7515, 0.125, 0.7514, 0.1255, 0.7451, 0.188, 0.7451, 0.188, 0.7451, 0.1255, 0.7451, 0.125, 0.7389, 0.1875, 0.7387, 0.25, 0.7516, 0.1875, 0.7515, 0.188, 0.7451, 0.2505, 0.7451, 0.2505, 0.7451, 0.188, 0.7451, 0.1875, 0.7387, 0.25, 0.7387, 0.3125, 0.7515, 0.25, 0.7516, 0.2505, 0.7451, 0.313, 0.7451, 0.313, 0.7451, 0.2505, 0.7451, 0.25, 0.7387, 0.3125, 0.7387, 0.375, 0.7513, 0.3125, 0.7515, 0.313, 0.7451, 0.3754, 0.7451, 0.3754, 0.7451, 0.313, 0.7451, 0.3125, 0.7387, 0.375, 0.7388, 0.4375, 0.7511, 0.375, 0.7513, 0.3754, 0.7451, 0.4377, 0.7451, 0.4377, 0.7451, 0.3754, 0.7451, 0.375, 0.7388, 0.4375, 0.7389, 0.5, 0.7509, 0.4375, 0.7511, 0.4377, 0.7451, 0.5, 0.7451, 0.5, 0.7451, 0.4377, 0.7451, 0.4375, 0.7389, 0.5, 0.7391, 0.5625, 0.7506, 0.5, 0.7509, 0.5, 0.7451, 0.5625, 0.7451, 0.5625, 0.7451, 0.5, 0.7451, 0.5, 0.7391, 0.5625, 0.7393, 0.625, 0.7504, 0.5625, 0.7506, 0.5625, 0.7451, 0.6248, 0.7451, 0.6248, 0.7451, 0.5625, 0.7451, 0.5625, 0.7393, 0.625, 0.7394, 0.6875, 0.7503, 0.625, 0.7504, 0.6248, 0.7451, 0.6872, 0.7451, 0.6872, 0.7451, 0.6248, 0.7451, 0.625, 0.7394, 0.6875, 0.7395, 0.75, 0.7503, 0.6875, 0.7503, 0.6872, 0.7451, 0.7496, 0.7451, 0.7496, 0.7451, 0.6872, 0.7451, 0.6875, 0.7395, 0.75, 0.7396, 0.8125, 0.7503, 0.75, 0.7503, 0.7496, 0.7451, 0.812, 0.7451, 0.812, 0.7451, 0.7496, 0.7451, 0.75, 0.7396, 0.8125, 0.7396, 0.875, 0.7504, 0.8125, 0.7503, 0.812, 0.7451, 0.8745, 0.7451, 0.8745, 0.7451, 0.812, 0.7451, 0.8125, 0.7396, 0.875, 0.7395, 0.9375, 0.7507, 0.875, 0.7504, 0.8745, 0.7451, 0.937, 0.7451, 0.937, 0.7451, 0.8745, 0.7451, 0.875, 0.7395, 0.9375, 0.7394, 1.0, 0.7509, 0.9375, 0.7507, 0.937, 0.7451, 0.9995, 0.7451, 0.9995, 0.7451, 0.937, 0.7451, 0.9375, 0.7394, 1.0, 0.7392, 1.0, 0.6634, 1.0, 0.7392, 0.9375, 0.7394, 0.9375, 0.6634])
me_cylinder_003.update()

# ---- objects
ob_cube = bpy.data.objects.new('Cube', me_cube_001)
ob_cube_001 = bpy.data.objects.new('Cube.001', me_cube_002)
ob_cylinder = bpy.data.objects.new('Cylinder', me_cylinder_001)
ob_cube_002 = bpy.data.objects.new('Cube.002', me_cube_003)
ob_cylinder_001 = bpy.data.objects.new('Cylinder.001', me_cylinder_002)
ob_cylinder_002 = bpy.data.objects.new('Cylinder.002', me_cylinder_003)
ob_front = bpy.data.objects.new('Front', None)
ob_side = bpy.data.objects.new('Side', None)

# ---- transforms, parenting, visibility, modifiers, constraints
ob_cube.location = (0.0, 0.0, 0.0)
ob_cube.use_mesh_mirror_x = True
ob_cube_001.location = (0.0, 0.0, 0.0)
ob_cube_001.use_mesh_mirror_x = True
ob_cylinder.location = (0.0, 0.0, 1.543)
ob_cylinder.scale = (-0.1093, -0.1093, -0.1093)
ob_cube_002.location = (0.0, 0.0, 0.0)
_m = ob_cube_002.modifiers.new('Mirror', 'MIRROR')
_m.use_clip = True
ob_cylinder_001.location = (0.0, 0.0, 0.0)
_m = ob_cylinder_001.modifiers.new('Mirror', 'MIRROR')
ob_cylinder_002.location = (0.4564, -1.697e-07, 1.237)
ob_cylinder_002.rotation_euler = (0.0, -0.978, 0.0)
ob_cylinder_002.scale = (0.06051, 0.06051, 0.06051)
ob_front.location = (1.474, 4.0, 1.329)
ob_front.rotation_euler = (1.571, -0.0, -0.0)
ob_front.empty_display_type = 'IMAGE'
ob_front.empty_display_size = 5.0
ob_front.color = (1.0, 1.0, 1.0, 0.2126)
ob_side.location = (-4.0, -1.78e-07, 1.329)
ob_side.rotation_euler = (1.571, -0.0, 1.571)
ob_side.empty_display_type = 'IMAGE'
ob_side.empty_display_size = 5.0
ob_side.color = (1.0, 1.0, 1.0, 0.2126)

# ---- collection membership
col_collection.objects.link(ob_cube)
col_collection.objects.link(ob_cube_001)
col_collection.objects.link(ob_cylinder)
col_collection.objects.link(ob_cube_002)
col_collection.objects.link(ob_cylinder_001)
col_collection.objects.link(ob_cylinder_002)
col_reference.objects.link(ob_front)
col_reference.objects.link(ob_side)

# ---- scene / render settings (as saved in the file)
scene.frame_start = 1; scene.frame_end = 250; scene.frame_set(1)
scene.render.engine = 'BLENDER_EEVEE_NEXT'
scene.cycles.sampling_pattern = 'TABULATED_SOBOL'
bpy.context.view_layer.update()

# ---- added for rendering (the .blend has no active camera and no usable light): camera, sun
cam_auto = bpy.data.cameras.new('AutoCamera')
cam_auto.lens = 50.0
cam_auto.sensor_width = 36.0
cam_auto.clip_end = 1000.0
ob_auto_camera = bpy.data.objects.new('AutoCamera', cam_auto)
scene.collection.objects.link(ob_auto_camera)
ob_auto_camera.location = (2.7243, -3.1075, 3.28109)
ob_auto_camera.rotation_euler = (1.09748, -7.21219e-08, 0.694738)
scene.camera = ob_auto_camera
light_auto_sun = bpy.data.lights.new('AutoSun', 'SUN')
light_auto_sun.energy = 3.0
light_auto_sun.angle = 0.0523599
ob_auto_sun = bpy.data.objects.new('AutoSun', light_auto_sun)
scene.collection.objects.link(ob_auto_sun)
ob_auto_sun.rotation_euler = (0.872665, 0.174533, 0.523599)
bpy.context.view_layer.update()
